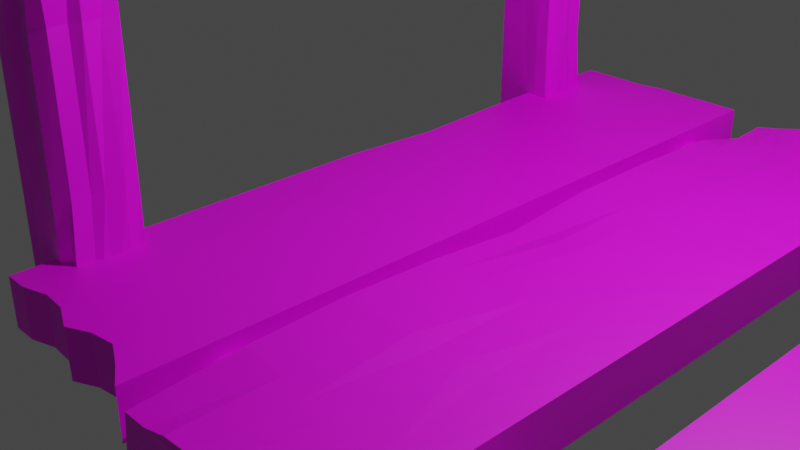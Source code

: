 # Source: bridge.blend  (saved by Blender 2.92.15; exported with 4.5.12 LTS)
import bpy
from mathutils import Matrix  # noqa: F401  (used for matrix-valued properties, if any)

bpy.ops.wm.read_factory_settings(use_empty=True)
scene = bpy.context.scene
scene.name = 'Scene'

# ---- collections
col_collection = bpy.data.collections.new('Collection'); scene.collection.children.link(col_collection)

# ---- images (referenced by path relative to the original .blend; pixels are not part of the script)
import os
ASSET_DIR = os.environ.get("B2B_ASSET_DIR", "")  # directory of the original .blend (textures are referenced by path, not embedded)
HERE = os.path.dirname(os.path.abspath(__file__))  # packed textures are extracted next to this script under _unpacked/

def load_image(name, relpath, width, height, colorspace="sRGB"):
    """Load a texture the original file referenced (path relative to the .blend, or extracted next to this script)."""
    p = next((c for c in (os.path.join(HERE, relpath), os.path.join(ASSET_DIR, relpath)) if relpath and os.path.exists(c)), "")
    if p:
        img = bpy.data.images.load(p, check_existing=True)
        img.name = name
    else:  # same state as the original file: an image datablock whose file is absent (Cycles renders it pink)
        img = bpy.data.images.new(name, width, height)
        img.source = "FILE"
        img.filepath = "//" + (relpath or name)
    img.colorspace_settings.name = colorspace
    return img
img_badwood_jpg = load_image('badwood.jpg', 'badwood.jpg', 1024, 1024, 'sRGB')
img_download__7__jpg = load_image('download-_7_.jpg', 'download-_7_.jpg', 1024, 1024, 'sRGB')

# ---- materials (node trees are filled in below, after node groups)
mat_material_001 = bpy.data.materials.new('Material.001')
mat_material_001.use_transparent_shadow = False
mat_material_002 = bpy.data.materials.new('Material.002')
mat_material_002.use_transparent_shadow = False

# ---- material node trees
mat_material_001.use_nodes = True; mat_material_001.node_tree.nodes.clear()
_N = mat_material_001.node_tree.nodes; _L = mat_material_001.node_tree.links
n0 = _N.new('ShaderNodeBsdfPrincipled'); n0.name = 'Principled BSDF'; n0.location = (10, 300)
n0.distribution = 'GGX'
n0.subsurface_method = 'BURLEY'
n0.inputs[3].default_value = 1.45
n0.inputs[27].default_value = (0.0, 0.0, 0.0, 1.0)
n0.inputs[28].default_value = 1.0
n1 = _N.new('ShaderNodeOutputMaterial'); n1.name = 'Material Output'; n1.location = (300, 300)
n2 = _N.new('ShaderNodeTexImage'); n2.name = 'Image Texture'; n2.location = (-312, 210)
n2.image = img_badwood_jpg
_L.new(n0.outputs[0], n1.inputs[0])
_L.new(n2.outputs[0], n0.inputs[0])
n1.is_active_output = True
mat_material_002.use_nodes = True; mat_material_002.node_tree.nodes.clear()
_N = mat_material_002.node_tree.nodes; _L = mat_material_002.node_tree.links
n0 = _N.new('ShaderNodeBsdfPrincipled'); n0.name = 'Principled BSDF'; n0.location = (10, 300)
n0.distribution = 'GGX'
n0.subsurface_method = 'BURLEY'
n0.inputs[3].default_value = 1.45
n0.inputs[27].default_value = (0.0, 0.0, 0.0, 1.0)
n0.inputs[28].default_value = 1.0
n1 = _N.new('ShaderNodeOutputMaterial'); n1.name = 'Material Output'; n1.location = (300, 300)
n2 = _N.new('ShaderNodeTexImage'); n2.name = 'Image Texture'; n2.location = (-329, 222)
n2.image = img_download__7__jpg
_L.new(n0.outputs[0], n1.inputs[0])
_L.new(n2.outputs[0], n0.inputs[0])
n1.is_active_output = True

# ---- world
world_world = bpy.data.worlds.new('World'); scene.world = world_world
world_world.use_nodes = True; world_world.node_tree.nodes.clear()
_N = world_world.node_tree.nodes; _L = world_world.node_tree.links
n0 = _N.new('ShaderNodeOutputWorld'); n0.name = 'World Output'; n0.location = (300, 300)
n1 = _N.new('ShaderNodeBackground'); n1.name = 'Background'; n1.location = (10, 300)
n1.inputs[0].default_value = (0.05088, 0.05088, 0.05088, 1.0)
_L.new(n1.outputs[0], n0.inputs[0])
n0.is_active_output = True
world_world.color = (0.05088, 0.05088, 0.05088)
world_world.use_sun_shadow = False
world_world.sun_shadow_jitter_overblur = 0.0

# ---- cameras
cam_camera = bpy.data.cameras.new('Camera')
cam_camera.clip_end = 100.0
cam_camera.ortho_scale = 7.314

# ---- lights
light_light = bpy.data.lights.new('Light', 'POINT')
light_light.transmission_factor = 0.0
light_light.energy = 1000.0
light_light.shadow_soft_size = 0.1
light_light.shadow_maximum_resolution = 0.006
light_light.use_absolute_resolution = True

# ---- meshes
me_plane = bpy.data.meshes.new('Plane')
me_plane.from_pydata([(-1.0, -0.9438, 0.0), (1.0, -0.9897, 0.0), (-1.0, 0.9857, 0.0), (1.0, 1.0, 0.0), (-1.0, 0.0, 0.0), (0.03479, -0.9575, 0.0), (1.0, 0.0, 0.0), (0.0, 0.9997, 0.0), (0.0, 0.0, 0.0), (-1.0, -0.5, 0.0), (0.5054, -0.9218, 0.0), (1.0, 0.5, 0.0), (-0.5, 0.9857, 0.0), (-0.9662, 0.5, 0.0), (-0.498, -0.9238, 0.0), (1.0, -0.5, 0.0), (0.5, 1.0, 0.0), (0.0, 0.5, 0.0), (0.0, -0.5, 0.0), (-0.5, 0.0, 0.0), (0.5, 0.0, 0.0), (0.5, -0.5, 0.0), (-0.5, -0.5, 0.0), (-0.4662, 0.5, 0.0), (0.5, 0.5, 0.0), (-1.0, -0.75, 0.0), (0.75, -0.952, 0.0), (1.0, 0.75, 0.0), (-0.75, 0.9857, 0.0), (-0.9105, 0.25, 0.0), (-0.2465, -0.9275, 0.0), (1.0, -0.25, 0.0), (0.25, 0.997, 0.0), (0.0, 0.75, 0.0), (0.0, -0.25, 0.0), (-0.75, 0.0, 0.0), (0.25, 0.0, 0.0), (-1.0, -0.25, 0.0), (0.2571, -0.9307, 0.0), (1.0, 0.25, 0.0), (-0.25, 0.9857, 0.0), (-1.0, 0.75, 0.0), (-0.75, -0.9438, 0.0), (1.0, -0.75, 0.0), (0.75, 1.0, 0.0), (0.0, 0.25, 0.0), (0.0, -0.75, 0.0), (-0.25, 0.0, 0.0), (0.75, 0.0, 0.0), (0.5, -0.25, 0.0), (0.5, -0.75, 0.0), (0.25, -0.5, 0.0), (0.75, -0.5, 0.0), (-0.5, -0.25, 0.0), (-0.5, -0.75, 0.0), (-0.75, -0.5, 0.0), (-0.25, -0.5, 0.0), (-0.5, 0.75, 0.0), (-0.5, 0.25, 0.0), (-0.6605, 0.5, 0.0), (-0.25, 0.5, 0.0), (0.5, 0.75, 0.0), (0.5, 0.25, 0.0), (0.25, 0.5, 0.0), (0.75, 0.5, 0.0), (0.75, 0.25, 0.0), (0.25, 0.25, 0.0), (0.25, 0.75, 0.0), (-0.25, 0.25, 0.0), (-0.7165, 0.25, 0.0), (-0.75, 0.75, 0.0), (-0.25, -0.75, 0.0), (-0.75, -0.75, 0.0), (-0.75, -0.25, 0.0), (0.75, -0.75, 0.0), (0.25, -0.75, 0.0), (0.25, -0.25, 0.0), (0.75, -0.25, 0.0), (-0.25, -0.25, 0.0), (-0.25, 0.75, 0.0), (0.75, 0.75, 0.0), (-1.0, -0.9438, 0.4444), (1.0, -0.9897, 0.4444), (-1.0, 0.9857, 0.4444), (1.0, 1.0, 0.4444), (-1.0, 0.0, 0.4444), (0.03479, -0.9575, 0.4444), (1.0, 0.0, 0.4444), (0.0, 0.9997, 0.4444), (0.0, 0.0, 0.4444), (-1.0, -0.5, 0.4444), (0.5054, -0.9218, 0.4444), (1.0, 0.5, 0.4444), (-0.5, 0.9857, 0.4444), (-0.9662, 0.5, 0.4444), (-0.498, -0.9238, 0.4444), (1.0, -0.5, 0.4444), (0.5, 1.0, 0.4444), (0.0, 0.5, 0.4444), (0.0, -0.5, 0.4444), (-0.5, 0.0, 0.4444), (0.5, 0.0, 0.4444), (0.5, -0.5, 0.4444), (-0.5, -0.5, 0.4444), (-0.4662, 0.5, 0.4444), (0.5, 0.5, 0.4444), (-1.0, -0.75, 0.4444), (0.75, -0.952, 0.4444), (1.0, 0.75, 0.4444), (-0.75, 0.9857, 0.4444), (-0.9105, 0.25, 0.4444), (-0.2465, -0.9275, 0.4444), (1.0, -0.25, 0.4444), (0.25, 0.997, 0.4444), (0.0, 0.75, 0.4444), (0.0, -0.25, 0.4444), (-0.75, 0.0, 0.4444), (0.25, 0.0, 0.4444), (-1.0, -0.25, 0.4444), (0.2571, -0.9307, 0.4444), (1.0, 0.25, 0.4444), (-0.25, 0.9857, 0.4444), (-1.0, 0.75, 0.4444), (-0.75, -0.9438, 0.4444), (1.0, -0.75, 0.4444), (0.75, 1.0, 0.4444), (0.0, 0.25, 0.4444), (0.0, -0.75, 0.4444), (-0.25, 0.0, 0.4444), (0.75, 0.0, 0.4444), (0.5, -0.25, 0.4444), (0.5, -0.75, 0.4444), (0.25, -0.5, 0.4444), (0.75, -0.5, 0.4444), (-0.5, -0.25, 0.4444), (-0.5, -0.75, 0.4444), (-0.75, -0.5, 0.4444), (-0.25, -0.5, 0.4444), (-0.5, 0.75, 0.4444), (-0.5, 0.25, 0.4444), (-0.6605, 0.5, 0.4444), (-0.25, 0.5, 0.4444), (0.5, 0.75, 0.4444), (0.5, 0.25, 0.4444), (0.25, 0.5, 0.4444), (0.75, 0.5, 0.4444), (0.75, 0.25, 0.4444), (0.25, 0.25, 0.4444), (0.25, 0.75, 0.4444), (-0.25, 0.25, 0.4444), (-0.7165, 0.25, 0.4444), (-0.75, 0.75, 0.4444), (-0.25, -0.75, 0.4444), (-0.75, -0.75, 0.4444), (-0.75, -0.25, 0.4444), (0.75, -0.75, 0.4444), (0.25, -0.75, 0.4444), (0.25, -0.25, 0.4444), (0.75, -0.25, 0.4444), (-0.25, -0.25, 0.4444), (-0.25, 0.75, 0.4444), (0.75, 0.75, 0.4444)], [], [(80, 44, 3, 27), (79, 40, 7, 33), (78, 47, 8, 34), (77, 48, 6, 31), (76, 36, 20, 49), (75, 51, 21, 50), (74, 52, 15, 43), (73, 35, 19, 53), (72, 55, 22, 54), (71, 56, 18, 46), (70, 28, 12, 57), (69, 59, 23, 58), (68, 60, 17, 45), (67, 32, 16, 61), (66, 63, 24, 62), (65, 64, 11, 39), (62, 24, 64, 65), (20, 62, 65, 48), (48, 65, 39, 6), (45, 17, 63, 66), (8, 45, 66, 36), (36, 66, 62, 20), (33, 7, 32, 67), (17, 33, 67, 63), (63, 67, 61, 24), (58, 23, 60, 68), (19, 58, 68, 47), (47, 68, 45, 8), (29, 13, 59, 69), (4, 29, 69, 35), (35, 69, 58, 19), (41, 2, 28, 70), (13, 41, 70, 59), (59, 70, 57, 23), (54, 22, 56, 71), (14, 54, 71, 30), (30, 71, 46, 5), (25, 9, 55, 72), (0, 25, 72, 42), (42, 72, 54, 14), (37, 4, 35, 73), (9, 37, 73, 55), (55, 73, 53, 22), (50, 21, 52, 74), (10, 50, 74, 26), (26, 74, 43, 1), (46, 18, 51, 75), (5, 46, 75, 38), (38, 75, 50, 10), (34, 8, 36, 76), (18, 34, 76, 51), (51, 76, 49, 21), (49, 20, 48, 77), (21, 49, 77, 52), (52, 77, 31, 15), (53, 19, 47, 78), (22, 53, 78, 56), (56, 78, 34, 18), (57, 12, 40, 79), (23, 57, 79, 60), (60, 79, 33, 17), (61, 16, 44, 80), (24, 61, 80, 64), (64, 80, 27, 11), (161, 108, 84, 125), (160, 114, 88, 121), (159, 115, 89, 128), (158, 112, 87, 129), (157, 130, 101, 117), (156, 131, 102, 132), (155, 124, 96, 133), (154, 134, 100, 116), (153, 135, 103, 136), (152, 127, 99, 137), (151, 138, 93, 109), (150, 139, 104, 140), (149, 126, 98, 141), (148, 142, 97, 113), (147, 143, 105, 144), (146, 120, 92, 145), (143, 146, 145, 105), (101, 129, 146, 143), (129, 87, 120, 146), (126, 147, 144, 98), (89, 117, 147, 126), (117, 101, 143, 147), (114, 148, 113, 88), (98, 144, 148, 114), (144, 105, 142, 148), (139, 149, 141, 104), (100, 128, 149, 139), (128, 89, 126, 149), (110, 150, 140, 94), (85, 116, 150, 110), (116, 100, 139, 150), (122, 151, 109, 83), (94, 140, 151, 122), (140, 104, 138, 151), (135, 152, 137, 103), (95, 111, 152, 135), (111, 86, 127, 152), (106, 153, 136, 90), (81, 123, 153, 106), (123, 95, 135, 153), (118, 154, 116, 85), (90, 136, 154, 118), (136, 103, 134, 154), (131, 155, 133, 102), (91, 107, 155, 131), (107, 82, 124, 155), (127, 156, 132, 99), (86, 119, 156, 127), (119, 91, 131, 156), (115, 157, 117, 89), (99, 132, 157, 115), (132, 102, 130, 157), (130, 158, 129, 101), (102, 133, 158, 130), (133, 96, 112, 158), (134, 159, 128, 100), (103, 137, 159, 134), (137, 99, 115, 159), (138, 160, 121, 93), (104, 141, 160, 138), (141, 98, 114, 160), (142, 161, 125, 97), (105, 145, 161, 142), (145, 92, 108, 161), (41, 13, 94, 122), (12, 28, 109, 93), (28, 2, 83, 109), (0, 42, 123, 81), (42, 14, 95, 123), (13, 29, 110, 94), (29, 4, 85, 110), (1, 43, 124, 82), (43, 15, 96, 124), (14, 30, 111, 95), (30, 5, 86, 111), (3, 44, 125, 84), (44, 16, 97, 125), (15, 31, 112, 96), (31, 6, 87, 112), (16, 32, 113, 97), (32, 7, 88, 113), (4, 37, 118, 85), (37, 9, 90, 118), (5, 38, 119, 86), (38, 10, 91, 119), (9, 25, 106, 90), (25, 0, 81, 106), (6, 39, 120, 87), (39, 11, 92, 120), (10, 26, 107, 91), (26, 1, 82, 107), (7, 40, 121, 88), (40, 12, 93, 121), (11, 27, 108, 92), (27, 3, 84, 108), (2, 41, 122, 83)])
_uv = me_plane.uv_layers.new(name='UVMap')
_uv.uv.foreach_set('vector', [0.6699, 0.8607, 0.7624, 0.8607, 0.7624, 0.9841, 0.6699, 0.9841, 0.6699, 0.3668, 0.7571, 0.3668, 0.7623, 0.4903, 0.6699, 0.4903, 0.3, 0.3668, 0.3925, 0.3668, 0.3925, 0.4903, 0.3, 0.4903, 0.3, 0.8607, 0.3925, 0.8607, 0.3925, 0.9841, 0.3, 0.9841, 0.3, 0.6137, 0.3925, 0.6137, 0.3925, 0.7372, 0.3, 0.7372, 0.1151, 0.6137, 0.2076, 0.6137, 0.2076, 0.7372, 0.1151, 0.7372, 0.1151, 0.8607, 0.2076, 0.8607, 0.2076, 0.9841, 0.1151, 0.9841, 0.3, 0.1199, 0.3925, 0.1199, 0.3925, 0.2434, 0.3, 0.2434, 0.1151, 0.1199, 0.2076, 0.1199, 0.2076, 0.2434, 0.1151, 0.2434, 0.1151, 0.3668, 0.2076, 0.3668, 0.2076, 0.4903, 0.1151, 0.4903, 0.6699, 0.1199, 0.7571, 0.1199, 0.7571, 0.2434, 0.6699, 0.2434, 0.485, 0.1365, 0.5775, 0.1641, 0.5775, 0.2601, 0.485, 0.2434, 0.485, 0.3668, 0.5775, 0.3668, 0.5775, 0.4903, 0.485, 0.4903, 0.6699, 0.6137, 0.7613, 0.6137, 0.7624, 0.7372, 0.6699, 0.7372, 0.485, 0.6137, 0.5775, 0.6137, 0.5775, 0.7372, 0.485, 0.7372, 0.485, 0.8607, 0.5775, 0.8607, 0.5775, 0.9841, 0.485, 0.9841, 0.485, 0.7372, 0.5775, 0.7372, 0.5775, 0.8607, 0.485, 0.8607, 0.3925, 0.7372, 0.485, 0.7372, 0.485, 0.8607, 0.3925, 0.8607, 0.3925, 0.8607, 0.485, 0.8607, 0.485, 0.9841, 0.3925, 0.9841, 0.485, 0.4903, 0.5775, 0.4903, 0.5775, 0.6137, 0.485, 0.6137, 0.3925, 0.4903, 0.485, 0.4903, 0.485, 0.6137, 0.3925, 0.6137, 0.3925, 0.6137, 0.485, 0.6137, 0.485, 0.7372, 0.3925, 0.7372, 0.6699, 0.4903, 0.7623, 0.4903, 0.7613, 0.6137, 0.6699, 0.6137, 0.5775, 0.4903, 0.6699, 0.4903, 0.6699, 0.6137, 0.5775, 0.6137, 0.5775, 0.6137, 0.6699, 0.6137, 0.6699, 0.7372, 0.5775, 0.7372, 0.485, 0.2434, 0.5775, 0.2601, 0.5775, 0.3668, 0.485, 0.3668, 0.3925, 0.2434, 0.485, 0.2434, 0.485, 0.3668, 0.3925, 0.3668, 0.3925, 0.3668, 0.485, 0.3668, 0.485, 0.4903, 0.3925, 0.4903, 0.485, 0.04069, 0.5775, 0.01316, 0.5775, 0.1641, 0.485, 0.1365, 0.3925, -0.00352, 0.485, 0.04069, 0.485, 0.1365, 0.3925, 0.1199, 0.3925, 0.1199, 0.485, 0.1365, 0.485, 0.2434, 0.3925, 0.2434, 0.6699, -0.00352, 0.7571, -0.00352, 0.7571, 0.1199, 0.6699, 0.1199, 0.5775, 0.01316, 0.6699, -0.00352, 0.6699, 0.1199, 0.5775, 0.1641, 0.5775, 0.1641, 0.6699, 0.1199, 0.6699, 0.2434, 0.5775, 0.2601, 0.1151, 0.2434, 0.2076, 0.2434, 0.2076, 0.3668, 0.1151, 0.3668, 0.05081, 0.2444, 0.1151, 0.2434, 0.1151, 0.3668, 0.04945, 0.3686, 0.04945, 0.3686, 0.1151, 0.3668, 0.1151, 0.4903, 0.03837, 0.5075, 0.1151, -0.00352, 0.2076, -0.00352, 0.2076, 0.1199, 0.1151, 0.1199, 0.04342, -0.00352, 0.1151, -0.00352, 0.1151, 0.1199, 0.04342, 0.1199, 0.04342, 0.1199, 0.1151, 0.1199, 0.1151, 0.2434, 0.05081, 0.2444, 0.3, -0.00352, 0.3925, -0.00352, 0.3925, 0.1199, 0.3, 0.1199, 0.2076, -0.00352, 0.3, -0.00352, 0.3, 0.1199, 0.2076, 0.1199, 0.2076, 0.1199, 0.3, 0.1199, 0.3, 0.2434, 0.2076, 0.2434, 0.1151, 0.7372, 0.2076, 0.7372, 0.2076, 0.8607, 0.1151, 0.8607, 0.05157, 0.7398, 0.1151, 0.7372, 0.1151, 0.8607, 0.0404, 0.8607, 0.0404, 0.8607, 0.1151, 0.8607, 0.1151, 0.9841, 0.02645, 0.9841, 0.1151, 0.4903, 0.2076, 0.4903, 0.2076, 0.6137, 0.1151, 0.6137, 0.03837, 0.5075, 0.1151, 0.4903, 0.1151, 0.6137, 0.04826, 0.6172, 0.04826, 0.6172, 0.1151, 0.6137, 0.1151, 0.7372, 0.05157, 0.7398, 0.3, 0.4903, 0.3925, 0.4903, 0.3925, 0.6137, 0.3, 0.6137, 0.2076, 0.4903, 0.3, 0.4903, 0.3, 0.6137, 0.2076, 0.6137, 0.2076, 0.6137, 0.3, 0.6137, 0.3, 0.7372, 0.2076, 0.7372, 0.3, 0.7372, 0.3925, 0.7372, 0.3925, 0.8607, 0.3, 0.8607, 0.2076, 0.7372, 0.3, 0.7372, 0.3, 0.8607, 0.2076, 0.8607, 0.2076, 0.8607, 0.3, 0.8607, 0.3, 0.9841, 0.2076, 0.9841, 0.3, 0.2434, 0.3925, 0.2434, 0.3925, 0.3668, 0.3, 0.3668, 0.2076, 0.2434, 0.3, 0.2434, 0.3, 0.3668, 0.2076, 0.3668, 0.2076, 0.3668, 0.3, 0.3668, 0.3, 0.4903, 0.2076, 0.4903, 0.6699, 0.2434, 0.7571, 0.2434, 0.7571, 0.3668, 0.6699, 0.3668, 0.5775, 0.2601, 0.6699, 0.2434, 0.6699, 0.3668, 0.5775, 0.3668, 0.5775, 0.3668, 0.6699, 0.3668, 0.6699, 0.4903, 0.5775, 0.4903, 0.6699, 0.7372, 0.7624, 0.7372, 0.7624, 0.8607, 0.6699, 0.8607, 0.5775, 0.7372, 0.6699, 0.7372, 0.6699, 0.8607, 0.5775, 0.8607, 0.5775, 0.8607, 0.6699, 0.8607, 0.6699, 0.9841, 0.5775, 0.9841, 0.6379, 0.1375, 0.6379, 0.01562, 0.7292, 0.01562, 0.7292, 0.1375, 0.6379, 0.6252, 0.6379, 0.5033, 0.7291, 0.5033, 0.724, 0.6252, 0.2726, 0.6252, 0.2726, 0.5033, 0.3639, 0.5033, 0.3639, 0.6252, 0.2726, 0.1375, 0.2726, 0.01562, 0.3639, 0.01562, 0.3639, 0.1375, 0.2726, 0.3814, 0.2726, 0.2595, 0.3639, 0.2595, 0.3639, 0.3814, 0.08995, 0.3814, 0.08995, 0.2595, 0.1813, 0.2595, 0.1813, 0.3814, 0.08995, 0.1375, 0.08995, 0.01562, 0.1813, 0.01562, 0.1813, 0.1375, 0.2726, 0.869, 0.2726, 0.7471, 0.3639, 0.7471, 0.3639, 0.869, 0.08995, 0.869, 0.08995, 0.7471, 0.1813, 0.7471, 0.1813, 0.869, 0.08995, 0.6252, 0.08995, 0.5033, 0.1813, 0.5033, 0.1813, 0.6252, 0.6379, 0.869, 0.6379, 0.7471, 0.724, 0.7471, 0.724, 0.869, 0.4552, 0.8527, 0.4552, 0.7471, 0.5465, 0.7306, 0.5465, 0.8254, 0.4552, 0.6252, 0.4552, 0.5033, 0.5465, 0.5033, 0.5465, 0.6252, 0.6379, 0.3814, 0.6379, 0.2595, 0.7292, 0.2595, 0.7281, 0.3814, 0.4552, 0.3814, 0.4552, 0.2595, 0.5465, 0.2595, 0.5465, 0.3814, 0.4552, 0.1375, 0.4552, 0.01562, 0.5465, 0.01562, 0.5465, 0.1375, 0.4552, 0.2595, 0.4552, 0.1375, 0.5465, 0.1375, 0.5465, 0.2595, 0.3639, 0.2595, 0.3639, 0.1375, 0.4552, 0.1375, 0.4552, 0.2595, 0.3639, 0.1375, 0.3639, 0.01562, 0.4552, 0.01562, 0.4552, 0.1375, 0.4552, 0.5033, 0.4552, 0.3814, 0.5465, 0.3814, 0.5465, 0.5033, 0.3639, 0.5033, 0.3639, 0.3814, 0.4552, 0.3814, 0.4552, 0.5033, 0.3639, 0.3814, 0.3639, 0.2595, 0.4552, 0.2595, 0.4552, 0.3814, 0.6379, 0.5033, 0.6379, 0.3814, 0.7281, 0.3814, 0.7291, 0.5033, 0.5465, 0.5033, 0.5465, 0.3814, 0.6379, 0.3814, 0.6379, 0.5033, 0.5465, 0.3814, 0.5465, 0.2595, 0.6379, 0.2595, 0.6379, 0.3814, 0.4552, 0.7471, 0.4552, 0.6252, 0.5465, 0.6252, 0.5465, 0.7306, 0.3639, 0.7471, 0.3639, 0.6252, 0.4552, 0.6252, 0.4552, 0.7471, 0.3639, 0.6252, 0.3639, 0.5033, 0.4552, 0.5033, 0.4552, 0.6252, 0.4552, 0.9473, 0.4552, 0.8527, 0.5465, 0.8254, 0.5465, 0.9745, 0.3639, 0.9909, 0.3639, 0.869, 0.4552, 0.8527, 0.4552, 0.9473, 0.3639, 0.869, 0.3639, 0.7471, 0.4552, 0.7471, 0.4552, 0.8527, 0.6379, 0.9909, 0.6379, 0.869, 0.724, 0.869, 0.724, 0.9909, 0.5465, 0.9745, 0.5465, 0.8254, 0.6379, 0.869, 0.6379, 0.9909, 0.5465, 0.8254, 0.5465, 0.7306, 0.6379, 0.7471, 0.6379, 0.869, 0.08995, 0.7471, 0.08995, 0.6252, 0.1813, 0.6252, 0.1813, 0.7471, 0.02645, 0.7461, 0.0251, 0.6235, 0.08995, 0.6252, 0.08995, 0.7471, 0.0251, 0.6235, 0.01416, 0.4863, 0.08995, 0.5033, 0.08995, 0.6252, 0.08995, 0.9909, 0.08995, 0.869, 0.1813, 0.869, 0.1813, 0.9909, 0.01916, 0.9909, 0.01916, 0.869, 0.08995, 0.869, 0.08995, 0.9909, 0.01916, 0.869, 0.02645, 0.7461, 0.08995, 0.7471, 0.08995, 0.869, 0.2726, 0.9909, 0.2726, 0.869, 0.3639, 0.869, 0.3639, 0.9909, 0.1813, 0.9909, 0.1813, 0.869, 0.2726, 0.869, 0.2726, 0.9909, 0.1813, 0.869, 0.1813, 0.7471, 0.2726, 0.7471, 0.2726, 0.869, 0.08995, 0.2595, 0.08995, 0.1375, 0.1813, 0.1375, 0.1813, 0.2595, 0.0272, 0.2568, 0.01618, 0.1375, 0.08995, 0.1375, 0.08995, 0.2595, 0.01618, 0.1375, 0.002393, 0.01562, 0.08995, 0.01562, 0.08995, 0.1375, 0.08995, 0.5033, 0.08995, 0.3814, 0.1813, 0.3814, 0.1813, 0.5033, 0.01416, 0.4863, 0.02393, 0.3779, 0.08995, 0.3814, 0.08995, 0.5033, 0.02393, 0.3779, 0.0272, 0.2568, 0.08995, 0.2595, 0.08995, 0.3814, 0.2726, 0.5033, 0.2726, 0.3814, 0.3639, 0.3814, 0.3639, 0.5033, 0.1813, 0.5033, 0.1813, 0.3814, 0.2726, 0.3814, 0.2726, 0.5033, 0.1813, 0.3814, 0.1813, 0.2595, 0.2726, 0.2595, 0.2726, 0.3814, 0.2726, 0.2595, 0.2726, 0.1375, 0.3639, 0.1375, 0.3639, 0.2595, 0.1813, 0.2595, 0.1813, 0.1375, 0.2726, 0.1375, 0.2726, 0.2595, 0.1813, 0.1375, 0.1813, 0.01562, 0.2726, 0.01562, 0.2726, 0.1375, 0.2726, 0.7471, 0.2726, 0.6252, 0.3639, 0.6252, 0.3639, 0.7471, 0.1813, 0.7471, 0.1813, 0.6252, 0.2726, 0.6252, 0.2726, 0.7471, 0.1813, 0.6252, 0.1813, 0.5033, 0.2726, 0.5033, 0.2726, 0.6252, 0.6379, 0.7471, 0.6379, 0.6252, 0.724, 0.6252, 0.724, 0.7471, 0.5465, 0.7306, 0.5465, 0.6252, 0.6379, 0.6252, 0.6379, 0.7471, 0.5465, 0.6252, 0.5465, 0.5033, 0.6379, 0.5033, 0.6379, 0.6252, 0.6379, 0.2595, 0.6379, 0.1375, 0.7292, 0.1375, 0.7292, 0.2595, 0.5465, 0.2595, 0.5465, 0.1375, 0.6379, 0.1375, 0.6379, 0.2595, 0.5465, 0.1375, 0.5465, 0.01562, 0.6379, 0.01562, 0.6379, 0.1375, 0.1257, 0.5446, 0.2965, 0.5446, 0.2965, 0.9463, 0.1257, 0.9463, 1.01, 0.6465, 1.01, 0.8439, 0.7469, 0.8439, 0.7469, 0.6465, 1.01, 0.8439, 1.01, 1.041, 0.7469, 1.041, 0.7469, 0.8439, 0.9249, -0.5329, 0.9249, -0.3374, 0.6646, -0.3374, 0.6646, -0.5329, 0.9249, -0.3374, 0.9249, -0.1398, 0.6646, -0.1398, 0.6646, -0.3374, 0.2965, 0.5446, 0.4699, 0.5446, 0.4699, 0.9463, 0.2965, 0.9463, 0.4699, 0.5446, 0.6497, 0.5446, 0.6497, 0.9463, 0.4699, 0.9463, -0.04846, 0.07779, 0.1136, 0.07779, 0.1136, 0.4789, -0.04846, 0.4789, 0.1136, 0.07779, 0.2826, 0.07779, 0.2826, 0.4789, 0.1136, 0.4789, 0.9249, -0.1398, 0.9249, 0.05688, 0.6646, 0.05688, 0.6646, -0.1398, 0.9249, 0.05688, 0.9249, 0.278, 0.6646, 0.278, 0.6646, 0.05688, 1.01, -0.5387, 1.01, -0.3412, 0.7469, -0.3412, 0.7469, -0.5387, 1.01, -0.3412, 1.01, -0.1438, 0.7469, -0.1438, 0.7469, -0.3412, 0.2826, 0.07779, 0.4517, 0.07779, 0.4517, 0.4789, 0.2826, 0.4789, 0.4517, 0.07779, 0.6207, 0.07779, 0.6207, 0.4789, 0.4517, 0.4789, 1.01, -0.1438, 1.01, 0.05372, 0.7469, 0.05372, 0.7469, -0.1438, 1.01, 0.05372, 1.01, 0.2512, 0.7469, 0.2512, 0.7469, 0.05372, 0.6497, 0.5446, 0.819, 0.5446, 0.819, 0.9463, 0.6497, 0.9463, 0.819, 0.5446, 0.9883, 0.5446, 0.9883, 0.9463, 0.819, 0.9463, 0.9249, 0.278, 0.9249, 0.4531, 0.6646, 0.4531, 0.6646, 0.278, 0.9249, 0.4531, 0.9249, 0.6473, 0.6646, 0.6473, 0.6646, 0.4531, 0.9883, 0.5446, 1.158, 0.5446, 1.158, 0.9463, 0.9883, 0.9463, 1.158, 0.5446, 1.289, 0.5446, 1.289, 0.9463, 1.158, 0.9463, 0.6207, 0.07779, 0.7897, 0.07779, 0.7897, 0.4789, 0.6207, 0.4789, 0.7897, 0.07779, 0.9588, 0.07779, 0.9588, 0.4789, 0.7897, 0.4789, 0.9249, 0.6473, 0.9249, 0.84, 0.6646, 0.84, 0.6646, 0.6473, 0.9249, 0.84, 0.9249, 1.038, 0.6646, 1.038, 0.6646, 0.84, 1.01, 0.2512, 1.01, 0.449, 0.7469, 0.449, 0.7469, 0.2512, 1.01, 0.449, 1.01, 0.6465, 0.7469, 0.6465, 0.7469, 0.449, 0.9588, 0.07779, 1.128, 0.07779, 1.128, 0.4789, 0.9588, 0.4789, 1.128, 0.07779, 1.297, 0.07779, 1.297, 0.4789, 1.128, 0.4789, -0.03393, 0.5446, 0.1257, 0.5446, 0.1257, 0.9463, -0.03393, 0.9463])
me_plane.materials.append(mat_material_001)
me_plane.use_remesh_fix_poles = True
me_plane.use_remesh_preserve_attributes = False
me_plane.use_mirror_vertex_groups = False
me_plane.update()
me_plane_001 = bpy.data.meshes.new('Plane.001')
me_plane_001.from_pydata([(-1.072, -1.0, -0.005944), (1.0, -1.0, 0.0), (-1.0, 1.0, -0.005038), (1.0, 1.0, 0.0), (-1.021, -1.0, 0.3989), (1.0, -1.0, 0.5), (-1.017, 1.0, 0.2111), (1.0, 1.0, 0.5), (-1.0, 0.0, 0.4132), (0.0, -1.026, 0.5), (1.0, 0.0, 0.5), (-0.3823, 1.0, 0.5), (0.0, 0.0, 0.5), (-1.0, -0.5, 0.5319), (0.5, -1.012, 0.5), (1.0, 0.5, 0.5), (-0.8823, 1.0, 0.3819), (-1.0, 0.5, 0.5), (-0.5049, -1.002, 0.4807), (1.0, -0.5, 0.5), (0.4695, 1.0, 0.5), (0.0, 0.5, 0.5), (0.0, -0.5, 0.5111), (-0.5, 0.0, 0.4845), (0.5, 0.0, 0.5), (0.5, -0.5, 0.5), (-0.5, -0.5, 0.5319), (-0.5, 0.5, 0.5), (0.5, 0.5, 0.5), (-1.0, -0.75, 0.5), (0.75, -1.008, 0.5), (1.0, 0.75, 0.5), (-0.9189, 1.0, 0.2111), (-1.0, 0.25, 0.5), (-0.25, -1.001, 0.491), (1.0, -0.25, 0.5), (0.1799, 1.0, 0.5), (0.0, 0.7528, 0.4913), (0.0, -0.25, 0.5), (-0.75, 0.0, 0.4132), (0.25, 0.0, 0.5), (-1.0, -0.25, 0.5), (0.25, -1.026, 0.5), (1.0, 0.25, 0.5), (-0.6323, 1.0, 0.4337), (-1.0, 0.7652, 0.4527), (-0.7685, -1.0, 0.3989), (1.0, -0.75, 0.5), (0.75, 1.0, 0.5), (0.0, 0.25, 0.5), (0.1108, -0.7508, 0.5), (-0.25, 0.0, 0.4983), (0.75, 0.0, 0.5), (0.5, -0.25, 0.5), (0.9028, -0.75, 0.5), (0.25, -0.5, 0.5079), (0.75, -0.5, 0.5), (-0.5, -0.25, 0.5), (-0.4999, -0.755, 0.5), (-0.75, -0.5, 0.5319), (-0.25, -0.5, 0.5319), (-0.5, 0.7652, 0.4527), (-0.5, 0.25, 0.5), (-0.75, 0.5, 0.5), (-0.25, 0.5, 0.5), (0.5, 0.75, 0.5), (0.5, 0.25, 0.5), (0.25, 0.5, 0.5), (0.75, 0.5, 0.5), (0.75, 0.25, 0.5), (0.25, 0.25, 0.5), (0.25, 0.7514, 0.4958), (-0.25, 0.25, 0.5), (-0.75, 0.25, 0.5), (-0.75, 0.7652, 0.4527), (-0.1627, -0.7761, 0.5), (-0.75, -0.7543, 0.5), (-0.75, -0.25, 0.5), (0.9417, -0.75, 0.5), (0.6528, -0.75, 0.5), (0.25, -0.25, 0.5), (0.75, -0.25, 0.5), (-0.25, -0.25, 0.5), (-0.25, 0.7652, 0.4527), (0.75, 0.75, 0.5)], [], [(0, 2, 3, 1), (84, 31, 7, 48), (1, 3, 7, 31, 15, 43, 10, 35, 19, 47, 5), (2, 0, 4, 29, 13, 41, 8, 33, 17, 45, 6), (3, 2, 6, 32, 16, 44, 11, 36, 20, 48, 7), (0, 1, 5, 30, 14, 42, 9, 34, 18, 46, 4), (83, 37, 11, 44), (82, 38, 12, 51), (81, 35, 10, 52), (80, 53, 24, 40), (79, 54, 25, 55), (78, 47, 19, 56), (77, 57, 23, 39), (76, 58, 26, 59), (75, 50, 22, 60), (74, 61, 16, 32), (73, 62, 27, 63), (72, 49, 21, 64), (71, 65, 20, 36), (70, 66, 28, 67), (69, 43, 15, 68), (66, 69, 68, 28), (24, 52, 69, 66), (52, 10, 43, 69), (49, 70, 67, 21), (12, 40, 70, 49), (40, 24, 66, 70), (37, 71, 36, 11), (21, 67, 71, 37), (67, 28, 65, 71), (62, 72, 64, 27), (23, 51, 72, 62), (51, 12, 49, 72), (33, 73, 63, 17), (8, 39, 73, 33), (39, 23, 62, 73), (45, 74, 32, 6), (17, 63, 74, 45), (63, 27, 61, 74), (58, 75, 60, 26), (18, 34, 75, 58), (34, 9, 50, 75), (29, 76, 59, 13), (4, 46, 76, 29), (46, 18, 58, 76), (41, 77, 39, 8), (13, 59, 77, 41), (59, 26, 57, 77), (54, 78, 56, 25), (14, 30, 78, 54), (30, 5, 47, 78), (50, 79, 55, 22), (9, 42, 79, 50), (42, 14, 54, 79), (38, 80, 40, 12), (22, 55, 80, 38), (55, 25, 53, 80), (53, 81, 52, 24), (25, 56, 81, 53), (56, 19, 35, 81), (57, 82, 51, 23), (26, 60, 82, 57), (60, 22, 38, 82), (61, 83, 44, 16), (27, 64, 83, 61), (64, 21, 37, 83), (65, 84, 48, 20), (28, 68, 84, 65), (68, 15, 31, 84)])
_uv = me_plane_001.uv_layers.new(name='UVMap')
_uv.uv.foreach_set('vector', [-0.006779, 1.003, 1.007, 1.003, 1.007, -0.002756, -0.006779, -0.002756, 0.8801, 0.1229, 0.8801, -0.002756, 1.007, -0.002756, 1.007, 0.1229, -0.006779, -0.002756, 1.007, -0.002756, 1.007, -0.002756, 0.8801, -0.002756, 0.7534, -0.002756, 0.6267, -0.002756, 0.5, -0.002756, 0.3733, -0.002756, 0.2466, -0.002756, 0.1199, -0.002756, -0.006779, -0.002756, 1.007, 1.003, -0.006779, 1.003, -0.006779, 1.003, 0.1199, 1.003, 0.2466, 1.003, 0.3733, 1.003, 0.5, 1.003, 0.6267, 1.003, 0.7534, 1.003, 0.8801, 1.003, 1.007, 1.003, 1.007, -0.002756, 1.007, 1.003, 1.007, 1.003, 1.007, 0.8771, 1.007, 0.7514, 1.007, 0.6257, 1.007, 0.5, 1.007, 0.3743, 1.007, 0.2486, 1.007, 0.1229, 1.007, -0.002756, -0.006779, 1.003, -0.006779, -0.002756, -0.006779, -0.002756, -0.006779, 0.1229, -0.006779, 0.2486, -0.006779, 0.3743, -0.006779, 0.5, -0.006779, 0.6257, -0.006779, 0.7514, -0.006779, 0.8771, -0.006779, 1.003, 0.8801, 0.6257, 0.8801, 0.5, 1.007, 0.5, 1.007, 0.6257, 0.3733, 0.6257, 0.3733, 0.5, 0.5, 0.5, 0.5, 0.6257, 0.3733, 0.1229, 0.3733, -0.002756, 0.5, -0.002756, 0.5, 0.1229, 0.3733, 0.3743, 0.3733, 0.2486, 0.5, 0.2486, 0.5, 0.3743, 0.1199, 0.3743, 0.1199, 0.2486, 0.2466, 0.2486, 0.2466, 0.3743, 0.1199, 0.1229, 0.1199, -0.002756, 0.2466, -0.002756, 0.2466, 0.1229, 0.3733, 0.8771, 0.3733, 0.7514, 0.5, 0.7514, 0.5, 0.8771, 0.1199, 0.8771, 0.1199, 0.7514, 0.2466, 0.7514, 0.2466, 0.8771, 0.1199, 0.6257, 0.1199, 0.5, 0.2466, 0.5, 0.2466, 0.6257, 0.8801, 0.8771, 0.8801, 0.7514, 1.007, 0.7514, 1.007, 0.8771, 0.6267, 0.8771, 0.6267, 0.7514, 0.7534, 0.7514, 0.7534, 0.8771, 0.6267, 0.6257, 0.6267, 0.5, 0.7534, 0.5, 0.7534, 0.6257, 0.8801, 0.3743, 0.8801, 0.2486, 1.007, 0.2486, 1.007, 0.3743, 0.6267, 0.3743, 0.6267, 0.2486, 0.7534, 0.2486, 0.7534, 0.3743, 0.6267, 0.1229, 0.6267, -0.002756, 0.7534, -0.002756, 0.7534, 0.1229, 0.6267, 0.2486, 0.6267, 0.1229, 0.7534, 0.1229, 0.7534, 0.2486, 0.5, 0.2486, 0.5, 0.1229, 0.6267, 0.1229, 0.6267, 0.2486, 0.5, 0.1229, 0.5, -0.002756, 0.6267, -0.002756, 0.6267, 0.1229, 0.6267, 0.5, 0.6267, 0.3743, 0.7534, 0.3743, 0.7534, 0.5, 0.5, 0.5, 0.5, 0.3743, 0.6267, 0.3743, 0.6267, 0.5, 0.5, 0.3743, 0.5, 0.2486, 0.6267, 0.2486, 0.6267, 0.3743, 0.8801, 0.5, 0.8801, 0.3743, 1.007, 0.3743, 1.007, 0.5, 0.7534, 0.5, 0.7534, 0.3743, 0.8801, 0.3743, 0.8801, 0.5, 0.7534, 0.3743, 0.7534, 0.2486, 0.8801, 0.2486, 0.8801, 0.3743, 0.6267, 0.7514, 0.6267, 0.6257, 0.7534, 0.6257, 0.7534, 0.7514, 0.5, 0.7514, 0.5, 0.6257, 0.6267, 0.6257, 0.6267, 0.7514, 0.5, 0.6257, 0.5, 0.5, 0.6267, 0.5, 0.6267, 0.6257, 0.6267, 1.003, 0.6267, 0.8771, 0.7534, 0.8771, 0.7534, 1.003, 0.5, 1.003, 0.5, 0.8771, 0.6267, 0.8771, 0.6267, 1.003, 0.5, 0.8771, 0.5, 0.7514, 0.6267, 0.7514, 0.6267, 0.8771, 0.8801, 1.003, 0.8801, 0.8771, 1.007, 0.8771, 1.007, 1.003, 0.7534, 1.003, 0.7534, 0.8771, 0.8801, 0.8771, 0.8801, 1.003, 0.7534, 0.8771, 0.7534, 0.7514, 0.8801, 0.7514, 0.8801, 0.8771, 0.1199, 0.7514, 0.1199, 0.6257, 0.2466, 0.6257, 0.2466, 0.7514, -0.006779, 0.7514, -0.006779, 0.6257, 0.1199, 0.6257, 0.1199, 0.7514, -0.006779, 0.6257, -0.006779, 0.5, 0.1199, 0.5, 0.1199, 0.6257, 0.1199, 1.003, 0.1199, 0.8771, 0.2466, 0.8771, 0.2466, 1.003, -0.006779, 1.003, -0.006779, 0.8771, 0.1199, 0.8771, 0.1199, 1.003, -0.006779, 0.8771, -0.006779, 0.7514, 0.1199, 0.7514, 0.1199, 0.8771, 0.3733, 1.003, 0.3733, 0.8771, 0.5, 0.8771, 0.5, 1.003, 0.2466, 1.003, 0.2466, 0.8771, 0.3733, 0.8771, 0.3733, 1.003, 0.2466, 0.8771, 0.2466, 0.7514, 0.3733, 0.7514, 0.3733, 0.8771, 0.1199, 0.2486, 0.1199, 0.1229, 0.2466, 0.1229, 0.2466, 0.2486, -0.006779, 0.2486, -0.006779, 0.1229, 0.1199, 0.1229, 0.1199, 0.2486, -0.006779, 0.1229, -0.006779, -0.002756, 0.1199, -0.002756, 0.1199, 0.1229, 0.1199, 0.5, 0.1199, 0.3743, 0.2466, 0.3743, 0.2466, 0.5, -0.006779, 0.5, -0.006779, 0.3743, 0.1199, 0.3743, 0.1199, 0.5, -0.006779, 0.3743, -0.006779, 0.2486, 0.1199, 0.2486, 0.1199, 0.3743, 0.3733, 0.5, 0.3733, 0.3743, 0.5, 0.3743, 0.5, 0.5, 0.2466, 0.5, 0.2466, 0.3743, 0.3733, 0.3743, 0.3733, 0.5, 0.2466, 0.3743, 0.2466, 0.2486, 0.3733, 0.2486, 0.3733, 0.3743, 0.3733, 0.2486, 0.3733, 0.1229, 0.5, 0.1229, 0.5, 0.2486, 0.2466, 0.2486, 0.2466, 0.1229, 0.3733, 0.1229, 0.3733, 0.2486, 0.2466, 0.1229, 0.2466, -0.002756, 0.3733, -0.002756, 0.3733, 0.1229, 0.3733, 0.7514, 0.3733, 0.6257, 0.5, 0.6257, 0.5, 0.7514, 0.2466, 0.7514, 0.2466, 0.6257, 0.3733, 0.6257, 0.3733, 0.7514, 0.2466, 0.6257, 0.2466, 0.5, 0.3733, 0.5, 0.3733, 0.6257, 0.8801, 0.7514, 0.8801, 0.6257, 1.007, 0.6257, 1.007, 0.7514, 0.7534, 0.7514, 0.7534, 0.6257, 0.8801, 0.6257, 0.8801, 0.7514, 0.7534, 0.6257, 0.7534, 0.5, 0.8801, 0.5, 0.8801, 0.6257, 0.8801, 0.2486, 0.8801, 0.1229, 1.007, 0.1229, 1.007, 0.2486, 0.7534, 0.2486, 0.7534, 0.1229, 0.8801, 0.1229, 0.8801, 0.2486, 0.7534, 0.1229, 0.7534, -0.002756, 0.8801, -0.002756, 0.8801, 0.1229])
me_plane_001.materials.append(mat_material_001)
me_plane_001.use_remesh_fix_poles = True
me_plane_001.use_remesh_preserve_attributes = False
me_plane_001.use_mirror_vertex_groups = False
me_plane_001.update()
me_cylinder = bpy.data.meshes.new('Cylinder')
me_cylinder.from_pydata([(0.0, -7.879, -1.0), (0.0, -7.879, 1.0), (0.1951, -7.899, -1.0), (0.1951, -7.899, 1.0), (0.3827, -7.955, -1.0), (0.3827, -7.955, 1.0), (0.5556, -8.048, -1.0), (0.5556, -8.048, 1.0), (0.7071, -8.172, -1.0), (0.7071, -8.172, 1.0), (0.8315, -8.324, -1.0), (0.8315, -8.324, 1.0), (0.9239, -8.497, -1.0), (0.9239, -8.497, 1.0), (0.9808, -8.684, -1.0), (0.9808, -8.684, 1.0), (1.0, -8.879, -1.0), (1.0, -8.879, 1.0), (0.9808, -9.074, -1.0), (0.9808, -9.074, 1.0), (0.9239, -9.262, -1.0), (0.9239, -9.262, 1.0), (0.8315, -9.435, -1.0), (0.8315, -9.435, 1.0), (0.7071, -9.586, -1.0), (0.7071, -9.586, 1.0), (0.5556, -9.711, -1.0), (0.5556, -9.711, 1.0), (0.3827, -9.803, -1.0), (0.3827, -9.803, 1.0), (0.1951, -9.86, -1.0), (0.1951, -9.86, 1.0), (-3.258e-07, -9.879, -1.0), (-3.258e-07, -9.879, 1.0), (-0.1951, -9.86, -1.0), (-0.1951, -9.86, 1.0), (-0.3827, -9.803, -1.0), (-0.3827, -9.803, 1.0), (-0.5556, -9.711, -1.0), (-0.5556, -9.711, 1.0), (-0.7071, -9.586, -1.0), (-0.7071, -9.586, 1.0), (-0.8315, -9.435, -1.0), (-0.8315, -9.435, 1.0), (-0.9239, -9.262, -1.0), (-0.9239, -9.262, 1.0), (-0.9808, -9.074, -1.0), (-0.9808, -9.074, 1.0), (-1.0, -8.879, -1.0), (-1.0, -8.879, 1.0), (-0.9808, -8.684, -1.0), (-0.9808, -8.684, 1.0), (-0.9239, -8.497, -1.0), (-0.9239, -8.497, 1.0), (-0.8315, -8.324, -1.0), (-0.8315, -8.324, 1.0), (-0.7071, -8.172, -1.0), (-0.7071, -8.172, 1.0), (-0.5556, -8.048, -1.0), (-0.5556, -8.048, 1.0), (-0.3827, -7.955, -1.0), (-0.3827, -7.955, 1.0), (-0.1951, -7.899, -1.0), (-0.1951, -7.899, 1.0), (0.1951, -7.899, 78.69), (5.865e-06, -7.879, 78.69), (0.3827, -7.955, 78.69), (0.5556, -8.048, 78.69), (0.7071, -8.172, 78.69), (0.8315, -8.324, 78.69), (0.9239, -8.497, 78.69), (0.9808, -8.684, 78.69), (1.0, -8.879, 78.69), (0.9808, -9.074, 78.69), (0.9239, -9.262, 78.69), (0.8315, -9.435, 78.69), (0.7071, -9.586, 78.69), (0.5556, -9.711, 78.69), (0.3827, -9.803, 78.69), (0.1951, -9.86, 78.69), (5.54e-06, -9.879, 78.69), (-0.1951, -9.86, 78.69), (-0.3827, -9.803, 78.69), (-0.5556, -9.711, 78.69), (-0.7071, -9.586, 78.69), (-0.8315, -9.435, 78.69), (-0.9239, -9.262, 78.69), (-0.9808, -9.074, 78.69), (-1.0, -8.879, 78.69), (-0.9808, -8.684, 78.69), (-0.9239, -8.497, 78.69), (-0.8315, -8.324, 78.69), (-0.7071, -8.172, 78.69), (-0.5556, -8.048, 78.69), (-0.3827, -7.955, 78.69), (-0.1951, -7.899, 78.69)], [], [(0, 1, 3, 2), (2, 3, 5, 4), (4, 5, 7, 6), (6, 7, 9, 8), (8, 9, 11, 10), (10, 11, 13, 12), (12, 13, 15, 14), (14, 15, 17, 16), (16, 17, 19, 18), (18, 19, 21, 20), (20, 21, 23, 22), (22, 23, 25, 24), (24, 25, 27, 26), (26, 27, 29, 28), (28, 29, 31, 30), (30, 31, 33, 32), (32, 33, 35, 34), (34, 35, 37, 36), (36, 37, 39, 38), (38, 39, 41, 40), (40, 41, 43, 42), (42, 43, 45, 44), (44, 45, 47, 46), (46, 47, 49, 48), (48, 49, 51, 50), (50, 51, 53, 52), (52, 53, 55, 54), (54, 55, 57, 56), (56, 57, 59, 58), (58, 59, 61, 60), (21, 19, 73, 74), (60, 61, 63, 62), (62, 63, 1, 0), (0, 2, 4, 6, 8, 10, 12, 14, 16, 18, 20, 22, 24, 26, 28, 30, 32, 34, 36, 38, 40, 42, 44, 46, 48, 50, 52, 54, 56, 58, 60, 62), (64, 65, 95, 94, 93, 92, 91, 90, 89, 88, 87, 86, 85, 84, 83, 82, 81, 80, 79, 78, 77, 76, 75, 74, 73, 72, 71, 70, 69, 68, 67, 66), (39, 37, 82, 83), (57, 55, 91, 92), (13, 11, 69, 70), (31, 29, 78, 79), (49, 47, 87, 88), (5, 3, 64, 66), (23, 21, 74, 75), (41, 39, 83, 84), (59, 57, 92, 93), (15, 13, 70, 71), (33, 31, 79, 80), (51, 49, 88, 89), (7, 5, 66, 67), (25, 23, 75, 76), (43, 41, 84, 85), (61, 59, 93, 94), (17, 15, 71, 72), (35, 33, 80, 81), (53, 51, 89, 90), (9, 7, 67, 68), (27, 25, 76, 77), (45, 43, 85, 86), (63, 61, 94, 95), (19, 17, 72, 73), (37, 35, 81, 82), (55, 53, 90, 91), (11, 9, 68, 69), (29, 27, 77, 78), (47, 45, 86, 87), (3, 1, 65, 64), (1, 63, 95, 65)])
_uv = me_cylinder.uv_layers.new(name='UVMap')
_uv.uv.foreach_set('vector', [-12.08, 34.24, -12.39, 33.64, -10.97, 31.56, -10.65, 32.16, -10.65, 32.16, -10.97, 31.56, -9.514, 29.45, -9.199, 30.05, -9.199, 30.05, -9.514, 29.45, -8.089, 27.37, -7.774, 27.97, -7.774, 27.97, -8.089, 27.37, -6.746, 25.41, -6.431, 26.01, -6.431, 26.01, -6.746, 25.41, -5.538, 23.65, -5.223, 24.25, 14.57, -46.79, 14.88, -46.19, 13.85, -44.69, 13.54, -45.29, 13.54, -45.29, 13.85, -44.69, 12.64, -42.93, 12.33, -43.53, 12.33, -43.53, 12.64, -42.93, 11.3, -40.97, 10.99, -41.57, 10.99, -41.57, 11.3, -40.97, 9.876, -38.89, 9.561, -39.49, 9.561, -39.49, 9.876, -38.89, 8.423, -36.77, 8.108, -37.37, 8.108, -37.37, 8.423, -36.77, 6.997, -34.7, 6.682, -35.3, 6.682, -35.3, 6.997, -34.7, 5.654, -32.74, 5.34, -33.34, 5.34, -33.34, 5.654, -32.74, 4.446, -30.98, 4.131, -31.58, 4.131, -31.58, 4.446, -30.98, 3.418, -29.48, 3.103, -30.08, -7.331, -14.86, -7.016, -14.26, -8.225, -12.5, -8.54, -13.1, -8.54, -13.1, -8.225, -12.5, -9.567, -10.54, -9.882, -11.14, -9.882, -11.14, -9.567, -10.54, -10.99, -8.464, -11.31, -9.064, -11.31, -9.064, -10.99, -8.464, -12.45, -6.345, -12.76, -6.945, -12.76, -6.945, -12.45, -6.345, -13.87, -4.266, -14.19, -4.866, -14.19, -4.866, -13.87, -4.266, -15.21, -2.309, -15.53, -2.908, -15.53, -2.908, -15.21, -2.309, -16.42, -0.5465, -16.74, -1.146, -16.74, -1.146, -16.42, -0.5465, -17.45, 0.952, -17.77, 0.3522, 5.212, 9.032, 4.897, 8.432, 6.105, 6.67, 6.42, 7.27, 6.42, 7.27, 6.105, 6.67, 7.448, 4.712, 7.763, 5.312, 7.763, 5.312, 7.448, 4.712, 8.874, 2.634, 9.188, 3.234, 9.188, 3.234, 8.874, 2.634, 10.33, 0.5147, 10.64, 1.114, 10.64, 1.114, 10.33, 0.5147, 11.75, -1.563, 12.07, -0.9638, 12.07, -0.9638, 11.75, -1.563, 13.1, -3.522, 13.41, -2.922, 13.41, -2.922, 13.1, -3.522, 14.3, -5.284, 14.62, -4.684, 14.62, -4.684, 14.3, -5.284, 15.33, -6.782, 15.65, -6.182, 8.423, -36.77, 9.876, -38.89, 22.1, -15.6, 20.65, -13.48, -14.63, 37.96, -14.94, 37.36, -13.74, 35.6, -13.42, 36.2, -13.42, 36.2, -13.74, 35.6, -12.39, 33.64, -12.08, 34.24, -15.41, 36.48, -15.53, 36.83, -15.81, 37.41, -16.25, 38.2, -16.83, 39.18, -17.53, 40.3, -18.31, 41.52, -19.16, 42.8, -20.03, 44.08, -20.9, 45.32, -21.72, 46.46, -22.47, 47.47, -23.13, 48.31, -23.65, 48.94, -24.03, 49.34, -24.25, 49.5, -24.31, 49.4, -24.19, 49.05, -23.9, 48.47, -23.46, 47.68, -22.88, 46.7, -22.18, 45.58, -21.4, 44.36, -20.55, 43.09, -19.68, 41.8, -18.82, 40.57, -17.99, 39.42, -17.24, 38.41, -16.59, 37.57, -16.06, 36.94, -15.68, 36.54, -15.46, 36.39, -15.12, 37.6, -14.9, 37.45, -14.85, 37.54, -14.97, 37.89, -15.26, 38.46, -15.7, 39.25, -16.29, 40.22, -16.99, 41.33, -17.78, 42.54, -18.63, 43.8, -19.51, 45.07, -20.38, 46.3, -21.21, 47.43, -21.97, 48.43, -22.63, 49.26, -23.16, 49.88, -23.54, 50.28, -23.76, 50.43, -23.81, 50.33, -23.69, 49.99, -23.4, 49.41, -22.96, 48.63, -22.38, 47.66, -21.67, 46.55, -20.88, 45.34, -20.03, 44.08, -19.15, 42.81, -18.28, 41.58, -17.45, 40.45, -16.69, 39.45, -16.04, 38.62, -15.51, 37.99, -13.87, -4.266, -12.45, -6.345, -0.2185, 16.95, -1.644, 19.03, 13.1, -3.522, 11.75, -1.563, -0.4758, -24.86, 0.8669, -26.82, 13.85, -44.69, 14.88, -46.19, 27.11, -22.9, 26.08, -21.4, -8.225, -12.5, -7.016, -14.26, 5.212, 9.032, 4.003, 10.79, 7.448, 4.712, 6.105, 6.67, -6.123, -16.62, -4.78, -18.58, -9.514, 29.45, -10.97, 31.56, -23.2, 8.27, -21.74, 6.151, 6.997, -34.7, 8.423, -36.77, 20.65, -13.48, 19.22, -11.4, -15.21, -2.309, -13.87, -4.266, -1.644, 19.03, -2.987, 20.99, 14.3, -5.284, 13.1, -3.522, 0.8669, -26.82, 2.076, -28.58, 12.64, -42.93, 13.85, -44.69, 26.08, -21.4, 24.87, -19.64, -9.567, -10.54, -8.225, -12.5, 4.003, 10.79, 2.661, 12.75, 8.874, 2.634, 7.448, 4.712, -4.78, -18.58, -3.355, -20.66, -8.089, 27.37, -9.514, 29.45, -21.74, 6.151, -20.32, 4.072, 5.654, -32.74, 6.997, -34.7, 19.22, -11.4, 17.88, -9.443, -16.42, -0.5465, -15.21, -2.309, -2.987, 20.99, -4.195, 22.75, 15.33, -6.782, 14.3, -5.284, 2.076, -28.58, 3.103, -30.08, 11.3, -40.97, 12.64, -42.93, 24.87, -19.64, 23.53, -17.68, -10.99, -8.464, -9.567, -10.54, 2.661, 12.75, 1.235, 14.83, 10.33, 0.5147, 8.874, 2.634, -3.355, -20.66, -1.901, -22.78, -6.746, 25.41, -8.089, 27.37, -20.32, 4.072, -18.97, 2.114, 4.446, -30.98, 5.654, -32.74, 17.88, -9.443, 16.67, -7.681, -17.45, 0.952, -16.42, -0.5465, -4.195, 22.75, -5.223, 24.25, -13.74, 35.6, -14.94, 37.36, -27.17, 14.07, -25.96, 12.31, 9.876, -38.89, 11.3, -40.97, 23.53, -17.68, 22.1, -15.6, -12.45, -6.345, -10.99, -8.464, 1.235, 14.83, -0.2185, 16.95, 11.75, -1.563, 10.33, 0.5147, -1.901, -22.78, -0.4758, -24.86, -5.538, 23.65, -6.746, 25.41, -18.97, 2.114, -17.77, 0.3522, 3.418, -29.48, 4.446, -30.98, 16.67, -7.681, 15.65, -6.182, 6.105, 6.67, 4.897, 8.432, -7.331, -14.86, -6.123, -16.62, -10.97, 31.56, -12.39, 33.64, -24.62, 10.35, -23.2, 8.27, -12.39, 33.64, -13.74, 35.6, -25.96, 12.31, -24.62, 10.35])
me_cylinder.materials.append(mat_material_002)
me_cylinder.use_remesh_fix_poles = True
me_cylinder.use_remesh_preserve_attributes = False
me_cylinder.use_mirror_vertex_groups = False
me_cylinder.update()
me_cube_001 = bpy.data.meshes.new('Cube.001')
me_cube_001.from_pydata([(37.93, -9.6, -1.0), (37.54, -9.706, 15.05), (37.93, -7.6, -1.0), (37.83, -7.665, 15.26), (39.93, -9.6, -1.0), (39.79, -9.622, 15.24), (39.93, -7.6, -1.0), (39.92, -7.6, 15.29), (37.93, -8.6, -1.0), (38.13, -9.252, 7.146), (37.54, -8.706, 15.05), (38.01, -7.549, 7.146), (38.93, -7.6, -1.0), (38.83, -7.613, 15.2), (39.93, -7.6, 7.146), (39.93, -8.6, -1.0), (39.84, -8.62, 15.25), (39.94, -9.592, 7.146), (38.93, -9.6, -1.0), (38.54, -9.706, 15.05), (38.88, -8.626, 15.18), (38.93, -8.6, -1.0), (39.03, -9.424, 7.146), (39.94, -8.598, 7.146), (38.94, -7.58, 7.146), (37.95, -8.502, 7.146), (37.93, -9.1, -1.0), (37.54, -9.706, 10.98), (37.54, -8.206, 15.05), (38.01, -7.541, 3.073), (38.43, -7.6, -1.0), (39.38, -7.607, 15.27), (39.93, -7.6, 3.073), (39.93, -8.1, -1.0), (39.91, -9.114, 15.2), (39.94, -9.589, 3.073), (39.43, -9.6, -1.0), (38.04, -9.706, 15.05), (37.93, -8.1, -1.0), (38.13, -9.252, 3.073), (37.54, -9.206, 15.05), (37.89, -7.662, 11.13), (39.43, -7.6, -1.0), (38.19, -7.651, 15.27), (39.92, -7.6, 11.22), (39.93, -9.1, -1.0), (39.91, -8.102, 15.28), (39.86, -9.62, 11.1), (38.43, -9.6, -1.0), (39.19, -9.636, 15.13), (38.82, -9.14, 15.22), (38.75, -8.132, 15.29), (39.3, -8.621, 15.21), (38.39, -8.637, 15.12), (38.93, -9.1, -1.0), (38.93, -8.1, -1.0), (38.43, -8.6, -1.0), (39.43, -8.6, -1.0), (38.43, -9.558, 7.146), (39.44, -9.581, 7.146), (39.01, -9.482, 3.073), (38.54, -9.706, 10.98), (39.93, -9.087, 7.146), (39.93, -8.1, 7.146), (39.94, -8.594, 3.073), (39.85, -8.616, 11.18), (39.45, -7.6, 7.146), (38.45, -7.553, 7.146), (38.95, -7.586, 3.073), (38.77, -7.612, 11.19), (38.04, -8.001, 7.146), (38.13, -8.752, 7.146), (38.01, -8.453, 3.073), (37.54, -8.706, 10.98), (37.54, -9.206, 10.98), (38.13, -8.752, 3.073), (37.94, -7.94, 3.073), (38.2, -7.628, 11.17), (38.43, -7.536, 3.073), (39.44, -7.6, 3.073), (39.88, -8.101, 11.2), (39.93, -8.1, 3.073), (39.93, -9.081, 3.073), (39.16, -9.642, 11.17), (39.46, -9.531, 3.073), (38.44, -9.586, 3.073), (39.43, -8.1, -1.0), (38.43, -8.1, -1.0), (38.43, -9.1, -1.0), (38.15, -8.169, 15.27), (39.4, -8.115, 15.23), (39.41, -9.153, 15.28), (38.2, -9.101, 15.27), (39.43, -9.1, -1.0), (38.04, -9.706, 10.98), (39.87, -9.134, 11.21), (39.38, -7.609, 11.21), (37.54, -8.206, 10.98)], [], [(97, 28, 3, 41), (96, 31, 7, 44), (95, 34, 5, 47), (94, 37, 1, 27), (93, 45, 4, 36), (92, 40, 1, 37), (91, 50, 19, 49), (90, 51, 20, 52), (89, 28, 10, 53), (88, 54, 18, 48), (87, 55, 21, 56), (86, 33, 15, 57), (85, 58, 9, 39), (84, 59, 22, 60), (83, 49, 19, 61), (82, 62, 17, 35), (81, 63, 23, 64), (80, 46, 16, 65), (79, 66, 14, 32), (78, 67, 24, 68), (77, 43, 13, 69), (76, 70, 11, 29), (75, 71, 25, 72), (74, 40, 10, 73), (71, 74, 73, 25), (9, 27, 74, 71), (27, 1, 40, 74), (26, 75, 72, 8), (0, 39, 75, 26), (39, 9, 71, 75), (38, 76, 29, 2), (8, 72, 76, 38), (72, 25, 70, 76), (67, 77, 69, 24), (11, 41, 77, 67), (41, 3, 43, 77), (30, 78, 68, 12), (2, 29, 78, 30), (29, 11, 67, 78), (42, 79, 32, 6), (12, 68, 79, 42), (68, 24, 66, 79), (63, 80, 65, 23), (14, 44, 80, 63), (44, 7, 46, 80), (33, 81, 64, 15), (6, 32, 81, 33), (32, 14, 63, 81), (45, 82, 35, 4), (15, 64, 82, 45), (64, 23, 62, 82), (59, 83, 61, 22), (17, 47, 83, 59), (47, 5, 49, 83), (36, 84, 60, 18), (4, 35, 84, 36), (35, 17, 59, 84), (48, 85, 39, 0), (18, 60, 85, 48), (60, 22, 58, 85), (55, 86, 57, 21), (12, 42, 86, 55), (42, 6, 33, 86), (38, 87, 56, 8), (2, 30, 87, 38), (30, 12, 55, 87), (26, 88, 48, 0), (8, 56, 88, 26), (56, 21, 54, 88), (51, 89, 53, 20), (13, 43, 89, 51), (43, 3, 28, 89), (46, 90, 52, 16), (7, 31, 90, 46), (31, 13, 51, 90), (34, 91, 49, 5), (16, 52, 91, 34), (52, 20, 50, 91), (50, 92, 37, 19), (20, 53, 92, 50), (53, 10, 40, 92), (54, 93, 36, 18), (21, 57, 93, 54), (57, 15, 45, 93), (58, 94, 27, 9), (22, 61, 94, 58), (61, 19, 37, 94), (62, 95, 47, 17), (23, 65, 95, 62), (65, 16, 34, 95), (66, 96, 44, 14), (24, 69, 96, 66), (69, 13, 31, 96), (70, 97, 41, 11), (25, 73, 97, 70), (73, 10, 28, 97)])
_uv = me_cube_001.uv_layers.new(name='UVMap')
_uv.uv.foreach_set('vector', [0.7599, -0.7995, 1.02, -0.7995, 1.02, -0.5396, 0.7599, -0.5396, 0.7599, 0.2401, 1.02, 0.2401, 1.02, 0.5, 0.7599, 0.5, 0.7599, 1.28, 1.02, 1.28, 1.02, 1.54, 0.7599, 1.54, 0.7599, 2.319, 1.02, 2.319, 1.02, 2.579, 0.7599, 2.579, -0.2797, 1.28, -0.01982, 1.28, -0.01982, 1.54, -0.2797, 1.54, 1.8, 1.28, 2.059, 1.28, 2.059, 1.54, 1.8, 1.54, 1.28, 1.28, 1.54, 1.28, 1.54, 1.54, 1.28, 1.54, 1.28, 0.7599, 1.54, 0.7599, 1.54, 1.02, 1.28, 1.02, 1.8, 0.7599, 2.059, 0.7599, 2.059, 1.02, 1.8, 1.02, -0.7995, 1.28, -0.5396, 1.28, -0.5396, 1.54, -0.7995, 1.54, -0.7995, 0.7599, -0.5396, 0.7599, -0.5396, 1.02, -0.7995, 1.02, -0.2797, 0.7599, -0.01982, 0.7599, -0.01982, 1.02, -0.2797, 1.02, 0.2401, 2.319, 0.5, 2.319, 0.5, 2.579, 0.2401, 2.579, 0.2401, 1.8, 0.5, 1.8, 0.5, 2.059, 0.2401, 2.059, 0.7599, 1.8, 1.02, 1.8, 1.02, 2.059, 0.7599, 2.059, 0.2401, 1.28, 0.5, 1.28, 0.5, 1.54, 0.2401, 1.54, 0.2401, 0.7599, 0.5, 0.7599, 0.5, 1.02, 0.2401, 1.02, 0.7599, 0.7599, 1.02, 0.7599, 1.02, 1.02, 0.7599, 1.02, 0.2401, 0.2401, 0.5, 0.2401, 0.5, 0.5, 0.2401, 0.5, 0.2401, -0.2797, 0.5, -0.2797, 0.5, -0.01982, 0.2401, -0.01982, 0.7599, -0.2797, 1.02, -0.2797, 1.02, -0.01982, 0.7599, -0.01982, 0.2401, -0.7995, 0.5, -0.7995, 0.5, -0.5396, 0.2401, -0.5396, 0.2401, -1.319, 0.5, -1.319, 0.5, -1.059, 0.2401, -1.059, 0.7599, -1.319, 1.02, -1.319, 1.02, -1.059, 0.7599, -1.059, 0.5, -1.319, 0.7599, -1.319, 0.7599, -1.059, 0.5, -1.059, 0.5, -1.579, 0.7599, -1.579, 0.7599, -1.319, 0.5, -1.319, 0.7599, -1.579, 1.02, -1.579, 1.02, -1.319, 0.7599, -1.319, -0.01982, -1.319, 0.2401, -1.319, 0.2401, -1.059, -0.01982, -1.059, -0.01982, -1.579, 0.2401, -1.579, 0.2401, -1.319, -0.01982, -1.319, 0.2401, -1.579, 0.5, -1.579, 0.5, -1.319, 0.2401, -1.319, -0.01982, -0.7995, 0.2401, -0.7995, 0.2401, -0.5396, -0.01982, -0.5396, -0.01982, -1.059, 0.2401, -1.059, 0.2401, -0.7995, -0.01982, -0.7995, 0.2401, -1.059, 0.5, -1.059, 0.5, -0.7995, 0.2401, -0.7995, 0.5, -0.2797, 0.7599, -0.2797, 0.7599, -0.01982, 0.5, -0.01982, 0.5, -0.5396, 0.7599, -0.5396, 0.7599, -0.2797, 0.5, -0.2797, 0.7599, -0.5396, 1.02, -0.5396, 1.02, -0.2797, 0.7599, -0.2797, -0.01982, -0.2797, 0.2401, -0.2797, 0.2401, -0.01982, -0.01982, -0.01982, -0.01982, -0.5396, 0.2401, -0.5396, 0.2401, -0.2797, -0.01982, -0.2797, 0.2401, -0.5396, 0.5, -0.5396, 0.5, -0.2797, 0.2401, -0.2797, -0.01982, 0.2401, 0.2401, 0.2401, 0.2401, 0.5, -0.01982, 0.5, -0.01982, -0.01982, 0.2401, -0.01982, 0.2401, 0.2401, -0.01982, 0.2401, 0.2401, -0.01982, 0.5, -0.01982, 0.5, 0.2401, 0.2401, 0.2401, 0.5, 0.7599, 0.7599, 0.7599, 0.7599, 1.02, 0.5, 1.02, 0.5, 0.5, 0.7599, 0.5, 0.7599, 0.7599, 0.5, 0.7599, 0.7599, 0.5, 1.02, 0.5, 1.02, 0.7599, 0.7599, 0.7599, -0.01982, 0.7599, 0.2401, 0.7599, 0.2401, 1.02, -0.01982, 1.02, -0.01982, 0.5, 0.2401, 0.5, 0.2401, 0.7599, -0.01982, 0.7599, 0.2401, 0.5, 0.5, 0.5, 0.5, 0.7599, 0.2401, 0.7599, -0.01982, 1.28, 0.2401, 1.28, 0.2401, 1.54, -0.01982, 1.54, -0.01982, 1.02, 0.2401, 1.02, 0.2401, 1.28, -0.01982, 1.28, 0.2401, 1.02, 0.5, 1.02, 0.5, 1.28, 0.2401, 1.28, 0.5, 1.8, 0.7599, 1.8, 0.7599, 2.059, 0.5, 2.059, 0.5, 1.54, 0.7599, 1.54, 0.7599, 1.8, 0.5, 1.8, 0.7599, 1.54, 1.02, 1.54, 1.02, 1.8, 0.7599, 1.8, -0.01982, 1.8, 0.2401, 1.8, 0.2401, 2.059, -0.01982, 2.059, -0.01982, 1.54, 0.2401, 1.54, 0.2401, 1.8, -0.01982, 1.8, 0.2401, 1.54, 0.5, 1.54, 0.5, 1.8, 0.2401, 1.8, -0.01982, 2.319, 0.2401, 2.319, 0.2401, 2.579, -0.01982, 2.579, -0.01982, 2.059, 0.2401, 2.059, 0.2401, 2.319, -0.01982, 2.319, 0.2401, 2.059, 0.5, 2.059, 0.5, 2.319, 0.2401, 2.319, -0.5396, 0.7599, -0.2797, 0.7599, -0.2797, 1.02, -0.5396, 1.02, -0.5396, 0.5, -0.2797, 0.5, -0.2797, 0.7599, -0.5396, 0.7599, -0.2797, 0.5, -0.01982, 0.5, -0.01982, 0.7599, -0.2797, 0.7599, -1.059, 0.7599, -0.7995, 0.7599, -0.7995, 1.02, -1.059, 1.02, -1.059, 0.5, -0.7995, 0.5, -0.7995, 0.7599, -1.059, 0.7599, -0.7995, 0.5, -0.5396, 0.5, -0.5396, 0.7599, -0.7995, 0.7599, -1.059, 1.28, -0.7995, 1.28, -0.7995, 1.54, -1.059, 1.54, -1.059, 1.02, -0.7995, 1.02, -0.7995, 1.28, -1.059, 1.28, -0.7995, 1.02, -0.5396, 1.02, -0.5396, 1.28, -0.7995, 1.28, 1.54, 0.7599, 1.8, 0.7599, 1.8, 1.02, 1.54, 1.02, 1.54, 0.5, 1.8, 0.5, 1.8, 0.7599, 1.54, 0.7599, 1.8, 0.5, 2.059, 0.5, 2.059, 0.7599, 1.8, 0.7599, 1.02, 0.7599, 1.28, 0.7599, 1.28, 1.02, 1.02, 1.02, 1.02, 0.5, 1.28, 0.5, 1.28, 0.7599, 1.02, 0.7599, 1.28, 0.5, 1.54, 0.5, 1.54, 0.7599, 1.28, 0.7599, 1.02, 1.28, 1.28, 1.28, 1.28, 1.54, 1.02, 1.54, 1.02, 1.02, 1.28, 1.02, 1.28, 1.28, 1.02, 1.28, 1.28, 1.02, 1.54, 1.02, 1.54, 1.28, 1.28, 1.28, 1.54, 1.28, 1.8, 1.28, 1.8, 1.54, 1.54, 1.54, 1.54, 1.02, 1.8, 1.02, 1.8, 1.28, 1.54, 1.28, 1.8, 1.02, 2.059, 1.02, 2.059, 1.28, 1.8, 1.28, -0.5396, 1.28, -0.2797, 1.28, -0.2797, 1.54, -0.5396, 1.54, -0.5396, 1.02, -0.2797, 1.02, -0.2797, 1.28, -0.5396, 1.28, -0.2797, 1.02, -0.01982, 1.02, -0.01982, 1.28, -0.2797, 1.28, 0.5, 2.319, 0.7599, 2.319, 0.7599, 2.579, 0.5, 2.579, 0.5, 2.059, 0.7599, 2.059, 0.7599, 2.319, 0.5, 2.319, 0.7599, 2.059, 1.02, 2.059, 1.02, 2.319, 0.7599, 2.319, 0.5, 1.28, 0.7599, 1.28, 0.7599, 1.54, 0.5, 1.54, 0.5, 1.02, 0.7599, 1.02, 0.7599, 1.28, 0.5, 1.28, 0.7599, 1.02, 1.02, 1.02, 1.02, 1.28, 0.7599, 1.28, 0.5, 0.2401, 0.7599, 0.2401, 0.7599, 0.5, 0.5, 0.5, 0.5, -0.01982, 0.7599, -0.01982, 0.7599, 0.2401, 0.5, 0.2401, 0.7599, -0.01982, 1.02, -0.01982, 1.02, 0.2401, 0.7599, 0.2401, 0.5, -0.7995, 0.7599, -0.7995, 0.7599, -0.5396, 0.5, -0.5396, 0.5, -1.059, 0.7599, -1.059, 0.7599, -0.7995, 0.5, -0.7995, 0.7599, -1.059, 1.02, -1.059, 1.02, -0.7995, 0.7599, -0.7995])
me_cube_001.materials.append(mat_material_001)
me_cube_001.use_remesh_fix_poles = True
me_cube_001.use_remesh_preserve_attributes = False
me_cube_001.use_mirror_vertex_groups = False
me_cube_001.update()
me_cylinder_001 = bpy.data.meshes.new('Cylinder.001')
me_cylinder_001.from_pydata([(0.4684, -8.445, -1.0), (0.4684, -8.445, 1.0), (0.5532, -8.453, -1.0), (0.5532, -8.453, 1.0), (0.6347, -8.478, -1.0), (0.6347, -8.478, 1.0), (0.7098, -8.518, -1.0), (0.7098, -8.518, 1.0), (0.7756, -8.572, -1.0), (0.7756, -8.572, 1.0), (0.8297, -8.638, -1.0), (0.8297, -8.638, 1.0), (0.8698, -8.713, -1.0), (0.8698, -8.713, 1.0), (0.8946, -8.795, -1.0), (0.8946, -8.795, 1.0), (0.9029, -8.879, -1.0), (0.9029, -8.879, 1.0), (0.8946, -8.964, -1.0), (0.8946, -8.964, 1.0), (0.8698, -9.046, -1.0), (0.8698, -9.046, 1.0), (0.8297, -9.121, -1.0), (0.8297, -9.121, 1.0), (0.7756, -9.187, -1.0), (0.7756, -9.187, 1.0), (0.7098, -9.241, -1.0), (0.7098, -9.241, 1.0), (0.6347, -9.281, -1.0), (0.6347, -9.281, 1.0), (0.5532, -9.305, -1.0), (0.5532, -9.305, 1.0), (0.4684, -9.314, -1.0), (0.4684, -9.314, 1.0), (0.3836, -9.305, -1.0), (0.3836, -9.305, 1.0), (0.3021, -9.281, -1.0), (0.3021, -9.281, 1.0), (0.227, -9.241, -1.0), (0.227, -9.241, 1.0), (0.1612, -9.187, -1.0), (0.1612, -9.187, 1.0), (0.1071, -9.121, -1.0), (0.1071, -9.121, 1.0), (0.06698, -9.046, -1.0), (0.06698, -9.046, 1.0), (0.04226, -8.964, -1.0), (0.04226, -8.964, 1.0), (0.03391, -8.879, -1.0), (0.03391, -8.879, 1.0), (0.04226, -8.795, -1.0), (0.04226, -8.795, 1.0), (0.06698, -8.713, -1.0), (0.06698, -8.713, 1.0), (0.1071, -8.638, -1.0), (0.1071, -8.638, 1.0), (0.1612, -8.572, -1.0), (0.1612, -8.572, 1.0), (0.227, -8.518, -1.0), (0.227, -8.518, 1.0), (0.3021, -8.478, -1.0), (0.3021, -8.478, 1.0), (0.3836, -8.453, -1.0), (0.3836, -8.453, 1.0), (-0.03458, -8.453, 78.69), (-0.1193, -8.445, 78.69), (0.04693, -8.478, 78.69), (0.122, -8.518, 78.69), (0.1879, -8.572, 78.69), (0.2419, -8.638, 78.69), (0.2821, -8.713, 78.69), (0.3068, -8.795, 78.69), (0.3151, -8.879, 78.69), (0.3068, -8.964, 78.69), (0.2821, -9.046, 78.69), (0.2419, -9.121, 78.69), (0.1879, -9.187, 78.69), (0.122, -9.241, 78.69), (0.04693, -9.281, 78.69), (-0.03458, -9.305, 78.69), (-0.1193, -9.314, 78.69), (-0.2041, -9.305, 78.69), (-0.2856, -9.281, 78.69), (-0.3607, -9.241, 78.69), (-0.4266, -9.187, 78.69), (-0.4806, -9.121, 78.69), (-0.5208, -9.046, 78.69), (-0.5455, -8.964, 78.69), (-0.5538, -8.879, 78.69), (-0.5455, -8.795, 78.69), (-0.5208, -8.713, 78.69), (-0.4806, -8.638, 78.69), (-0.4266, -8.572, 78.69), (-0.3607, -8.518, 78.69), (-0.2856, -8.478, 78.69), (-0.2041, -8.453, 78.69), (1.29, -8.964, 8.063), (1.902, -8.964, 15.13), (2.082, -8.964, 22.19), (1.47, -8.964, 29.25), (1.516, -8.964, 36.31), (1.516, -8.964, 43.38), (1.29, -8.964, 50.44), (1.653, -8.964, 57.5), (2.12, -8.964, 64.56), (1.169, -8.964, 71.63), (1.145, -9.046, 71.63), (2.095, -9.046, 64.56), (1.628, -9.046, 57.5), (1.265, -9.046, 50.44), (1.492, -9.046, 43.38), (1.492, -9.046, 36.31), (1.445, -9.046, 29.25), (2.058, -9.046, 22.19), (1.877, -9.046, 15.13), (1.265, -9.046, 8.063), (0.6974, -9.281, 8.063), (1.31, -9.281, 15.13), (1.49, -9.281, 22.19), (0.8776, -9.281, 29.25), (0.9241, -9.281, 36.31), (0.9241, -9.281, 43.38), (0.6974, -9.281, 50.44), (1.06, -9.281, 57.5), (1.528, -9.281, 64.56), (0.577, -9.281, 71.63), (0.5019, -9.241, 71.63), (1.453, -9.241, 64.56), (0.9852, -9.241, 57.5), (0.6223, -9.241, 50.44), (0.8489, -9.241, 43.38), (0.8489, -9.241, 36.31), (0.8024, -9.241, 29.25), (1.415, -9.241, 22.19), (1.235, -9.241, 15.13), (0.6223, -9.241, 8.063), (0.5024, -8.638, 8.063), (1.115, -8.638, 15.13), (1.295, -8.638, 22.19), (0.6826, -8.638, 29.25), (0.7291, -8.638, 36.31), (0.7291, -8.638, 43.38), (0.5024, -8.638, 50.44), (0.8653, -8.638, 57.5), (1.333, -8.638, 64.56), (0.382, -8.638, 71.63), (0.436, -8.572, 71.63), (1.387, -8.572, 64.56), (0.9194, -8.572, 57.5), (0.5565, -8.572, 50.44), (0.7831, -8.572, 43.38), (0.7831, -8.572, 36.31), (0.7366, -8.572, 29.25), (1.349, -8.572, 22.19), (1.169, -8.572, 15.13), (0.5565, -8.572, 8.063), (1.225, -8.638, 8.063), (1.837, -8.638, 15.13), (2.017, -8.638, 22.19), (1.405, -8.638, 29.25), (1.452, -8.638, 36.31), (1.452, -8.638, 43.38), (1.225, -8.638, 50.44), (1.588, -8.638, 57.5), (2.055, -8.638, 64.56), (1.105, -8.638, 71.63), (1.145, -8.713, 71.63), (2.095, -8.713, 64.56), (1.628, -8.713, 57.5), (1.265, -8.713, 50.44), (1.492, -8.713, 43.38), (1.492, -8.713, 36.31), (1.445, -8.713, 29.25), (2.058, -8.713, 22.19), (1.877, -8.713, 15.13), (1.265, -8.713, 8.063), (1.03, -9.281, 8.063), (1.642, -9.281, 15.13), (1.822, -9.281, 22.19), (1.21, -9.281, 29.25), (1.257, -9.281, 36.31), (1.257, -9.281, 43.38), (1.03, -9.281, 50.44), (1.393, -9.281, 57.5), (1.86, -9.281, 64.56), (0.9096, -9.281, 71.63), (0.828, -9.305, 71.63), (1.779, -9.305, 64.56), (1.311, -9.305, 57.5), (0.9485, -9.305, 50.44), (1.175, -9.305, 43.38), (1.175, -9.305, 36.31), (1.129, -9.305, 29.25), (1.741, -9.305, 22.19), (1.561, -9.305, 15.13), (0.9485, -9.305, 8.063), (0.4375, -8.964, 8.063), (1.05, -8.964, 15.13), (1.23, -8.964, 22.19), (0.6177, -8.964, 29.25), (0.6642, -8.964, 36.31), (0.6642, -8.964, 43.38), (0.4375, -8.964, 50.44), (0.8004, -8.964, 57.5), (1.268, -8.964, 64.56), (0.3171, -8.964, 71.63), (0.3088, -8.879, 71.63), (1.259, -8.879, 64.56), (0.7921, -8.879, 57.5), (0.4292, -8.879, 50.44), (0.6558, -8.879, 43.38), (0.6558, -8.879, 36.31), (0.6093, -8.879, 29.25), (1.222, -8.879, 22.19), (1.042, -8.879, 15.13), (0.4292, -8.879, 8.063), (0.9485, -8.453, 8.063), (1.561, -8.453, 15.13), (1.741, -8.453, 22.19), (1.129, -8.453, 29.25), (1.175, -8.453, 36.31), (1.175, -8.453, 43.38), (0.9485, -8.453, 50.44), (1.311, -8.453, 57.5), (1.779, -8.453, 64.56), (0.828, -8.453, 71.63), (0.9096, -8.478, 71.63), (1.86, -8.478, 64.56), (1.393, -8.478, 57.5), (1.03, -8.478, 50.44), (1.257, -8.478, 43.38), (1.257, -8.478, 36.31), (1.21, -8.478, 29.25), (1.822, -8.478, 22.19), (1.642, -8.478, 15.13), (1.03, -8.478, 8.063), (1.105, -9.121, 71.63), (2.055, -9.121, 64.56), (1.588, -9.121, 57.5), (1.225, -9.121, 50.44), (1.452, -9.121, 43.38), (1.452, -9.121, 36.31), (1.405, -9.121, 29.25), (2.017, -9.121, 22.19), (1.837, -9.121, 15.13), (1.225, -9.121, 8.063), (0.436, -9.187, 71.63), (1.387, -9.187, 64.56), (0.9194, -9.187, 57.5), (0.5565, -9.187, 50.44), (0.7831, -9.187, 43.38), (0.7831, -9.187, 36.31), (0.7366, -9.187, 29.25), (1.349, -9.187, 22.19), (1.169, -9.187, 15.13), (0.5565, -9.187, 8.063), (0.5019, -8.518, 71.63), (1.453, -8.518, 64.56), (0.9852, -8.518, 57.5), (0.6223, -8.518, 50.44), (0.8489, -8.518, 43.38), (0.8489, -8.518, 36.31), (0.8024, -8.518, 29.25), (1.415, -8.518, 22.19), (1.235, -8.518, 15.13), (0.6223, -8.518, 8.063), (1.169, -8.795, 71.63), (2.12, -8.795, 64.56), (1.653, -8.795, 57.5), (1.29, -8.795, 50.44), (1.516, -8.795, 43.38), (1.516, -8.795, 36.31), (1.47, -8.795, 29.25), (2.082, -8.795, 22.19), (1.902, -8.795, 15.13), (1.29, -8.795, 8.063), (0.7433, -9.314, 71.63), (1.694, -9.314, 64.56), (1.227, -9.314, 57.5), (0.8637, -9.314, 50.44), (1.09, -9.314, 43.38), (1.09, -9.314, 36.31), (1.044, -9.314, 29.25), (1.656, -9.314, 22.19), (1.476, -9.314, 15.13), (0.8637, -9.314, 8.063), (0.3171, -8.795, 71.63), (1.268, -8.795, 64.56), (0.8004, -8.795, 57.5), (0.4375, -8.795, 50.44), (0.6642, -8.795, 43.38), (0.6642, -8.795, 36.31), (0.6177, -8.795, 29.25), (1.23, -8.795, 22.19), (1.05, -8.795, 15.13), (0.4375, -8.795, 8.063), (0.9847, -8.518, 71.63), (1.935, -8.518, 64.56), (1.468, -8.518, 57.5), (1.105, -8.518, 50.44), (1.332, -8.518, 43.38), (1.332, -8.518, 36.31), (1.285, -8.518, 29.25), (1.898, -8.518, 22.19), (1.717, -8.518, 15.13), (1.105, -8.518, 8.063), (1.051, -9.187, 71.63), (2.001, -9.187, 64.56), (1.534, -9.187, 57.5), (1.171, -9.187, 50.44), (1.398, -9.187, 43.38), (1.398, -9.187, 36.31), (1.351, -9.187, 29.25), (1.963, -9.187, 22.19), (1.783, -9.187, 15.13), (1.171, -9.187, 8.063), (0.382, -9.121, 71.63), (1.333, -9.121, 64.56), (0.8653, -9.121, 57.5), (0.5024, -9.121, 50.44), (0.7291, -9.121, 43.38), (0.7291, -9.121, 36.31), (0.6826, -9.121, 29.25), (1.295, -9.121, 22.19), (1.115, -9.121, 15.13), (0.5024, -9.121, 8.063), (0.577, -8.478, 71.63), (1.528, -8.478, 64.56), (1.06, -8.478, 57.5), (0.6974, -8.478, 50.44), (0.9241, -8.478, 43.38), (0.9241, -8.478, 36.31), (0.8776, -8.478, 29.25), (1.49, -8.478, 22.19), (1.31, -8.478, 15.13), (0.6974, -8.478, 8.063), (1.178, -8.879, 71.63), (2.128, -8.879, 64.56), (1.661, -8.879, 57.5), (1.298, -8.879, 50.44), (1.525, -8.879, 43.38), (1.525, -8.879, 36.31), (1.478, -8.879, 29.25), (2.091, -8.879, 22.19), (1.911, -8.879, 15.13), (1.298, -8.879, 8.063), (0.6585, -9.305, 71.63), (1.609, -9.305, 64.56), (1.142, -9.305, 57.5), (0.7789, -9.305, 50.44), (1.006, -9.305, 43.38), (1.006, -9.305, 36.31), (0.9591, -9.305, 29.25), (1.571, -9.305, 22.19), (1.391, -9.305, 15.13), (0.7789, -9.305, 8.063), (0.3419, -8.713, 71.63), (1.293, -8.713, 64.56), (0.8252, -8.713, 57.5), (0.4623, -8.713, 50.44), (0.6889, -8.713, 43.38), (0.6889, -8.713, 36.31), (0.6424, -8.713, 29.25), (1.255, -8.713, 22.19), (1.075, -8.713, 15.13), (0.4623, -8.713, 8.063), (1.051, -8.572, 71.63), (2.001, -8.572, 64.56), (1.534, -8.572, 57.5), (1.171, -8.572, 50.44), (1.398, -8.572, 43.38), (1.398, -8.572, 36.31), (1.351, -8.572, 29.25), (1.963, -8.572, 22.19), (1.783, -8.572, 15.13), (1.171, -8.572, 8.063), (0.9847, -9.241, 71.63), (1.935, -9.241, 64.56), (1.468, -9.241, 57.5), (1.105, -9.241, 50.44), (1.332, -9.241, 43.38), (1.332, -9.241, 36.31), (1.285, -9.241, 29.25), (1.898, -9.241, 22.19), (1.717, -9.241, 15.13), (1.105, -9.241, 8.063), (0.3419, -9.046, 71.63), (1.293, -9.046, 64.56), (0.8252, -9.046, 57.5), (0.4623, -9.046, 50.44), (0.6889, -9.046, 43.38), (0.6889, -9.046, 36.31), (0.6424, -9.046, 29.25), (1.255, -9.046, 22.19), (1.075, -9.046, 15.13), (0.4623, -9.046, 8.063), (0.6585, -8.453, 71.63), (1.609, -8.453, 64.56), (1.142, -8.453, 57.5), (0.7789, -8.453, 50.44), (1.006, -8.453, 43.38), (1.006, -8.453, 36.31), (0.9591, -8.453, 29.25), (1.571, -8.453, 22.19), (1.391, -8.453, 15.13), (0.7789, -8.453, 8.063), (0.8637, -8.445, 8.063), (1.476, -8.445, 15.13), (1.656, -8.445, 22.19), (1.044, -8.445, 29.25), (1.09, -8.445, 36.31), (1.09, -8.445, 43.38), (0.8637, -8.445, 50.44), (1.227, -8.445, 57.5), (1.694, -8.445, 64.56), (0.7433, -8.445, 71.63)], [], [(0, 1, 3, 2), (2, 3, 5, 4), (4, 5, 7, 6), (6, 7, 9, 8), (8, 9, 11, 10), (10, 11, 13, 12), (12, 13, 15, 14), (14, 15, 17, 16), (16, 17, 19, 18), (18, 19, 21, 20), (20, 21, 23, 22), (22, 23, 25, 24), (24, 25, 27, 26), (26, 27, 29, 28), (28, 29, 31, 30), (30, 31, 33, 32), (32, 33, 35, 34), (34, 35, 37, 36), (36, 37, 39, 38), (38, 39, 41, 40), (40, 41, 43, 42), (42, 43, 45, 44), (44, 45, 47, 46), (46, 47, 49, 48), (48, 49, 51, 50), (50, 51, 53, 52), (52, 53, 55, 54), (54, 55, 57, 56), (56, 57, 59, 58), (58, 59, 61, 60), (106, 105, 73, 74), (60, 61, 63, 62), (62, 63, 1, 0), (0, 2, 4, 6, 8, 10, 12, 14, 16, 18, 20, 22, 24, 26, 28, 30, 32, 34, 36, 38, 40, 42, 44, 46, 48, 50, 52, 54, 56, 58, 60, 62), (64, 65, 95, 94, 93, 92, 91, 90, 89, 88, 87, 86, 85, 84, 83, 82, 81, 80, 79, 78, 77, 76, 75, 74, 73, 72, 71, 70, 69, 68, 67, 66), (126, 125, 82, 83), (146, 145, 91, 92), (166, 165, 69, 70), (186, 185, 78, 79), (206, 205, 87, 88), (226, 225, 64, 66), (236, 106, 74, 75), (246, 126, 83, 84), (256, 146, 92, 93), (266, 166, 70, 71), (276, 186, 79, 80), (286, 206, 88, 89), (296, 226, 66, 67), (306, 236, 75, 76), (316, 246, 84, 85), (326, 256, 93, 94), (336, 266, 71, 72), (346, 276, 80, 81), (356, 286, 89, 90), (366, 296, 67, 68), (376, 306, 76, 77), (386, 316, 85, 86), (396, 326, 94, 95), (105, 336, 72, 73), (125, 346, 81, 82), (145, 356, 90, 91), (165, 366, 68, 69), (185, 376, 77, 78), (205, 386, 86, 87), (225, 415, 65, 64), (415, 396, 95, 65), (1, 63, 405, 406), (406, 405, 404, 407), (407, 404, 403, 408), (408, 403, 402, 409), (409, 402, 401, 410), (410, 401, 400, 411), (411, 400, 399, 412), (412, 399, 398, 413), (413, 398, 397, 414), (414, 397, 396, 415), (3, 1, 406, 216), (216, 406, 407, 217), (217, 407, 408, 218), (218, 408, 409, 219), (219, 409, 410, 220), (220, 410, 411, 221), (221, 411, 412, 222), (222, 412, 413, 223), (223, 413, 414, 224), (224, 414, 415, 225), (47, 45, 395, 196), (196, 395, 394, 197), (197, 394, 393, 198), (198, 393, 392, 199), (199, 392, 391, 200), (200, 391, 390, 201), (201, 390, 389, 202), (202, 389, 388, 203), (203, 388, 387, 204), (204, 387, 386, 205), (29, 27, 385, 176), (176, 385, 384, 177), (177, 384, 383, 178), (178, 383, 382, 179), (179, 382, 381, 180), (180, 381, 380, 181), (181, 380, 379, 182), (182, 379, 378, 183), (183, 378, 377, 184), (184, 377, 376, 185), (11, 9, 375, 156), (156, 375, 374, 157), (157, 374, 373, 158), (158, 373, 372, 159), (159, 372, 371, 160), (160, 371, 370, 161), (161, 370, 369, 162), (162, 369, 368, 163), (163, 368, 367, 164), (164, 367, 366, 165), (55, 53, 365, 136), (136, 365, 364, 137), (137, 364, 363, 138), (138, 363, 362, 139), (139, 362, 361, 140), (140, 361, 360, 141), (141, 360, 359, 142), (142, 359, 358, 143), (143, 358, 357, 144), (144, 357, 356, 145), (37, 35, 355, 116), (116, 355, 354, 117), (117, 354, 353, 118), (118, 353, 352, 119), (119, 352, 351, 120), (120, 351, 350, 121), (121, 350, 349, 122), (122, 349, 348, 123), (123, 348, 347, 124), (124, 347, 346, 125), (19, 17, 345, 96), (96, 345, 344, 97), (97, 344, 343, 98), (98, 343, 342, 99), (99, 342, 341, 100), (100, 341, 340, 101), (101, 340, 339, 102), (102, 339, 338, 103), (103, 338, 337, 104), (104, 337, 336, 105), (63, 61, 335, 405), (405, 335, 334, 404), (404, 334, 333, 403), (403, 333, 332, 402), (402, 332, 331, 401), (401, 331, 330, 400), (400, 330, 329, 399), (399, 329, 328, 398), (398, 328, 327, 397), (397, 327, 326, 396), (45, 43, 325, 395), (395, 325, 324, 394), (394, 324, 323, 393), (393, 323, 322, 392), (392, 322, 321, 391), (391, 321, 320, 390), (390, 320, 319, 389), (389, 319, 318, 388), (388, 318, 317, 387), (387, 317, 316, 386), (27, 25, 315, 385), (385, 315, 314, 384), (384, 314, 313, 383), (383, 313, 312, 382), (382, 312, 311, 381), (381, 311, 310, 380), (380, 310, 309, 379), (379, 309, 308, 378), (378, 308, 307, 377), (377, 307, 306, 376), (9, 7, 305, 375), (375, 305, 304, 374), (374, 304, 303, 373), (373, 303, 302, 372), (372, 302, 301, 371), (371, 301, 300, 370), (370, 300, 299, 369), (369, 299, 298, 368), (368, 298, 297, 367), (367, 297, 296, 366), (53, 51, 295, 365), (365, 295, 294, 364), (364, 294, 293, 363), (363, 293, 292, 362), (362, 292, 291, 361), (361, 291, 290, 360), (360, 290, 289, 359), (359, 289, 288, 358), (358, 288, 287, 357), (357, 287, 286, 356), (35, 33, 285, 355), (355, 285, 284, 354), (354, 284, 283, 353), (353, 283, 282, 352), (352, 282, 281, 351), (351, 281, 280, 350), (350, 280, 279, 349), (349, 279, 278, 348), (348, 278, 277, 347), (347, 277, 276, 346), (17, 15, 275, 345), (345, 275, 274, 344), (344, 274, 273, 343), (343, 273, 272, 342), (342, 272, 271, 341), (341, 271, 270, 340), (340, 270, 269, 339), (339, 269, 268, 338), (338, 268, 267, 337), (337, 267, 266, 336), (61, 59, 265, 335), (335, 265, 264, 334), (334, 264, 263, 333), (333, 263, 262, 332), (332, 262, 261, 331), (331, 261, 260, 330), (330, 260, 259, 329), (329, 259, 258, 328), (328, 258, 257, 327), (327, 257, 256, 326), (43, 41, 255, 325), (325, 255, 254, 324), (324, 254, 253, 323), (323, 253, 252, 322), (322, 252, 251, 321), (321, 251, 250, 320), (320, 250, 249, 319), (319, 249, 248, 318), (318, 248, 247, 317), (317, 247, 246, 316), (25, 23, 245, 315), (315, 245, 244, 314), (314, 244, 243, 313), (313, 243, 242, 312), (312, 242, 241, 311), (311, 241, 240, 310), (310, 240, 239, 309), (309, 239, 238, 308), (308, 238, 237, 307), (307, 237, 236, 306), (7, 5, 235, 305), (305, 235, 234, 304), (304, 234, 233, 303), (303, 233, 232, 302), (302, 232, 231, 301), (301, 231, 230, 300), (300, 230, 229, 299), (299, 229, 228, 298), (298, 228, 227, 297), (297, 227, 226, 296), (51, 49, 215, 295), (295, 215, 214, 294), (294, 214, 213, 293), (293, 213, 212, 292), (292, 212, 211, 291), (291, 211, 210, 290), (290, 210, 209, 289), (289, 209, 208, 288), (288, 208, 207, 287), (287, 207, 206, 286), (33, 31, 195, 285), (285, 195, 194, 284), (284, 194, 193, 283), (283, 193, 192, 282), (282, 192, 191, 281), (281, 191, 190, 280), (280, 190, 189, 279), (279, 189, 188, 278), (278, 188, 187, 277), (277, 187, 186, 276), (15, 13, 175, 275), (275, 175, 174, 274), (274, 174, 173, 273), (273, 173, 172, 272), (272, 172, 171, 271), (271, 171, 170, 270), (270, 170, 169, 269), (269, 169, 168, 268), (268, 168, 167, 267), (267, 167, 166, 266), (59, 57, 155, 265), (265, 155, 154, 264), (264, 154, 153, 263), (263, 153, 152, 262), (262, 152, 151, 261), (261, 151, 150, 260), (260, 150, 149, 259), (259, 149, 148, 258), (258, 148, 147, 257), (257, 147, 146, 256), (41, 39, 135, 255), (255, 135, 134, 254), (254, 134, 133, 253), (253, 133, 132, 252), (252, 132, 131, 251), (251, 131, 130, 250), (250, 130, 129, 249), (249, 129, 128, 248), (248, 128, 127, 247), (247, 127, 126, 246), (23, 21, 115, 245), (245, 115, 114, 244), (244, 114, 113, 243), (243, 113, 112, 242), (242, 112, 111, 241), (241, 111, 110, 240), (240, 110, 109, 239), (239, 109, 108, 238), (238, 108, 107, 237), (237, 107, 106, 236), (5, 3, 216, 235), (235, 216, 217, 234), (234, 217, 218, 233), (233, 218, 219, 232), (232, 219, 220, 231), (231, 220, 221, 230), (230, 221, 222, 229), (229, 222, 223, 228), (228, 223, 224, 227), (227, 224, 225, 226), (49, 47, 196, 215), (215, 196, 197, 214), (214, 197, 198, 213), (213, 198, 199, 212), (212, 199, 200, 211), (211, 200, 201, 210), (210, 201, 202, 209), (209, 202, 203, 208), (208, 203, 204, 207), (207, 204, 205, 206), (31, 29, 176, 195), (195, 176, 177, 194), (194, 177, 178, 193), (193, 178, 179, 192), (192, 179, 180, 191), (191, 180, 181, 190), (190, 181, 182, 189), (189, 182, 183, 188), (188, 183, 184, 187), (187, 184, 185, 186), (13, 11, 156, 175), (175, 156, 157, 174), (174, 157, 158, 173), (173, 158, 159, 172), (172, 159, 160, 171), (171, 160, 161, 170), (170, 161, 162, 169), (169, 162, 163, 168), (168, 163, 164, 167), (167, 164, 165, 166), (57, 55, 136, 155), (155, 136, 137, 154), (154, 137, 138, 153), (153, 138, 139, 152), (152, 139, 140, 151), (151, 140, 141, 150), (150, 141, 142, 149), (149, 142, 143, 148), (148, 143, 144, 147), (147, 144, 145, 146), (39, 37, 116, 135), (135, 116, 117, 134), (134, 117, 118, 133), (133, 118, 119, 132), (132, 119, 120, 131), (131, 120, 121, 130), (130, 121, 122, 129), (129, 122, 123, 128), (128, 123, 124, 127), (127, 124, 125, 126), (21, 19, 96, 115), (115, 96, 97, 114), (114, 97, 98, 113), (113, 98, 99, 112), (112, 99, 100, 111), (111, 100, 101, 110), (110, 101, 102, 109), (109, 102, 103, 108), (108, 103, 104, 107), (107, 104, 105, 106)])
_uv = me_cylinder_001.uv_layers.new(name='UVMap')
_uv.uv.foreach_set('vector', [69.79, -5.407, 66.29, -5.307, 66.29, -5.555, 69.78, -5.655, 69.78, -5.655, 66.29, -5.555, 66.29, -5.799, 69.78, -5.898, 69.78, -5.898, 66.29, -5.799, 66.28, -6.028, 69.78, -6.127, 69.78, -6.127, 66.28, -6.028, 66.28, -6.234, 69.78, -6.334, -69.43, 3.596, -65.93, 3.497, -65.93, 3.672, -69.43, 3.771, -69.43, 3.771, -65.93, 3.672, -65.93, 3.878, -69.43, 3.978, -69.43, 3.978, -65.93, 3.878, -65.93, 4.108, -69.42, 4.207, -69.42, 4.207, -65.93, 4.108, -65.93, 4.351, -69.42, 4.45, -69.42, 4.45, -65.93, 4.351, -65.92, 4.599, -69.42, 4.698, -69.42, 4.698, -65.92, 4.599, -65.92, 4.842, -69.42, 4.942, -69.42, 4.942, -65.92, 4.842, -65.92, 5.072, -69.41, 5.171, -69.41, 5.171, -65.92, 5.072, -65.92, 5.278, -69.41, 5.377, -69.41, 5.377, -65.92, 5.278, -65.91, 5.453, -69.41, 5.553, -69.45, 1.598, -65.95, 1.499, -65.95, 1.705, -69.45, 1.805, -69.45, 1.805, -65.95, 1.705, -65.95, 1.935, -69.45, 2.034, -69.45, 2.034, -65.95, 1.935, -65.95, 2.178, -69.44, 2.277, -69.44, 2.277, -65.95, 2.178, -65.95, 2.426, -69.44, 2.525, -69.44, 2.525, -65.95, 2.426, -65.94, 2.669, -69.44, 2.769, -69.44, 2.769, -65.94, 2.669, -65.94, 2.899, -69.44, 2.998, -69.44, 2.998, -65.94, 2.899, -65.94, 3.105, -69.43, 3.204, -69.43, 3.204, -65.94, 3.105, -65.94, 3.28, -69.43, 3.38, 69.88, 3.422, 66.38, 3.521, 66.38, 3.315, 69.87, 3.216, 69.87, 3.216, 66.38, 3.315, 66.38, 3.086, 69.87, 2.987, 69.87, 2.987, 66.38, 3.086, 66.37, 2.842, 69.87, 2.743, 69.87, 2.743, 66.37, 2.842, 66.37, 2.594, 69.87, 2.495, 69.87, 2.495, 66.37, 2.594, 66.37, 2.351, 69.86, 2.252, 69.86, 2.252, 66.37, 2.351, 66.37, 2.122, 69.86, 2.022, 69.86, 2.022, 66.37, 2.122, 66.37, 1.915, 69.86, 1.816, 69.8, -4.552, 66.3, -4.453, 66.3, -4.629, 69.79, -4.728, 69.79, -4.728, 66.3, -4.629, 66.3, -4.835, 69.79, -4.934, 57.51, 1.226, 57.5, 0.9829, 69.85, 0.7454, 69.85, 0.9887, 69.79, -4.934, 66.3, -4.835, 66.29, -5.064, 69.79, -5.163, 69.79, -5.163, 66.29, -5.064, 66.29, -5.307, 69.79, -5.407, 66.13, 3.528, 66.38, 3.55, 66.61, 3.601, 66.83, 3.678, 67.01, 3.778, 67.17, 3.898, 67.28, 4.033, 67.34, 4.177, 67.36, 4.326, 67.33, 4.474, 67.25, 4.614, 67.12, 4.742, 66.96, 4.852, 66.77, 4.94, 66.54, 5.004, 66.3, 5.04, 66.06, 5.047, 65.81, 5.025, 65.58, 4.974, 65.36, 4.897, 65.17, 4.797, 65.02, 4.677, 64.91, 4.542, 64.85, 4.398, 64.83, 4.249, 64.86, 4.101, 64.94, 3.961, 65.06, 3.833, 65.23, 3.723, 65.42, 3.635, 65.64, 3.571, 65.88, 3.535, 68.83, 4.968, 68.58, 4.975, 68.34, 4.953, 68.1, 4.902, 67.89, 4.826, 67.7, 4.725, 67.55, 4.605, 67.44, 4.47, 67.37, 4.326, 67.36, 4.177, 67.39, 4.03, 67.47, 3.889, 67.59, 3.762, 67.75, 3.651, 67.95, 3.563, 68.17, 3.499, 68.41, 3.464, 68.66, 3.457, 68.9, 3.479, 69.14, 3.529, 69.35, 3.606, 69.54, 3.706, 69.69, 3.826, 69.8, 3.961, 69.87, 4.106, 69.89, 4.255, 69.85, 4.402, 69.77, 4.542, 69.65, 4.67, 69.49, 4.78, 69.29, 4.869, 69.07, 4.932, 57.48, -1.751, 57.47, -1.98, 69.83, -1.184, 69.83, -0.9551, -57.07, 5.306, -57.06, 5.512, -69.41, 5.975, -69.41, 5.769, 57.5, 0.2622, 57.5, 0.05606, 69.84, -0.1816, 69.84, 0.02469, 57.47, -2.715, 57.46, -2.944, 69.82, -2.148, 69.82, -1.919, -57.06, 6.233, -57.05, 6.476, -69.4, 6.94, -69.4, 6.696, -57.16, -3.441, -57.15, -3.198, -69.48, -1.702, -69.49, -1.945, 57.51, 1.456, 57.51, 1.226, 69.85, 0.9887, 69.85, 1.218, 57.48, -1.544, 57.48, -1.751, 69.83, -0.9551, 69.83, -0.7489, -57.14, -2.271, -57.14, -2.096, -69.47, -0.5993, -69.47, -0.7748, 57.5, 0.4915, 57.5, 0.2622, 69.84, 0.02469, 69.84, 0.254, 57.47, -2.471, 57.47, -2.715, 69.82, -1.919, 69.82, -1.676, -57.06, 5.985, -57.06, 6.233, -69.4, 6.696, -69.4, 6.448, -57.16, -3.67, -57.16, -3.441, -69.49, -1.945, -69.49, -2.174, 57.51, 1.662, 57.51, 1.456, 69.85, 1.218, 69.86, 1.424, 57.48, -1.369, 57.48, -1.544, 69.83, -0.7489, 69.84, -0.5734, -57.15, -2.477, -57.14, -2.271, -69.47, -0.7748, -69.48, -0.981, 57.5, 0.7348, 57.5, 0.4915, 69.84, 0.254, 69.85, 0.4973, 57.47, -2.223, 57.47, -2.471, 69.82, -1.676, 69.83, -1.428, -57.06, 5.741, -57.06, 5.985, -69.4, 6.448, -69.4, 6.205, -57.16, -3.877, -57.16, -3.67, -69.49, -2.174, -69.49, -2.381, 57.51, 1.837, 57.51, 1.662, 69.86, 1.424, 69.86, 1.6, -57.05, 6.705, -57.05, 6.912, -69.39, 7.375, -69.39, 7.169, -57.15, -2.706, -57.15, -2.477, -69.48, -0.981, -69.48, -1.21, 57.5, 0.9829, 57.5, 0.7348, 69.85, 0.4973, 69.85, 0.7454, 57.47, -1.98, 57.47, -2.223, 69.83, -1.428, 69.83, -1.184, -57.06, 5.512, -57.06, 5.741, -69.4, 6.205, -69.41, 5.975, 57.5, 0.05606, 57.49, -0.1195, 69.84, -0.3569, 69.84, -0.1816, 57.46, -2.944, 57.46, -3.15, 69.82, -2.355, 69.82, -2.148, -57.05, 6.476, -57.05, 6.705, -69.39, 7.169, -69.4, 6.94, -57.15, -3.198, -57.15, -2.95, -69.48, -1.454, -69.48, -1.702, -57.15, -2.95, -57.15, -2.706, -69.48, -1.21, -69.48, -1.454, 66.29, -5.307, 66.29, -5.064, 53.94, -5.86, 53.94, -6.103, 53.94, -6.103, 53.94, -5.86, 41.6, -5.509, 41.59, -5.752, 41.59, -5.752, 41.6, -5.509, 29.25, -5.159, 29.25, -5.402, 29.25, -5.402, 29.25, -5.159, 16.91, -4.808, 16.91, -5.052, 16.91, -5.052, 16.91, -4.808, 4.567, -4.458, 4.565, -4.701, 4.565, -4.701, 4.567, -4.458, -7.776, -4.108, -7.778, -4.351, -7.778, -4.351, -7.776, -4.108, -20.12, -3.757, -20.12, -4.001, -20.12, -4.001, -20.12, -3.757, -32.47, -4.459, -32.48, -4.702, -32.48, -4.702, -32.47, -4.459, -44.82, -4.109, -44.82, -4.352, -44.82, -4.352, -44.82, -4.109, -57.15, -2.706, -57.15, -2.95, 66.29, -5.555, 66.29, -5.307, 53.94, -6.103, 53.93, -6.351, 53.93, -6.351, 53.94, -6.103, 41.59, -5.752, 41.59, -6.001, 41.59, -6.001, 41.59, -5.752, 29.25, -5.402, 29.25, -5.65, 29.25, -5.65, 29.25, -5.402, 16.91, -5.052, 16.91, -5.3, 16.91, -5.3, 16.91, -5.052, 4.565, -4.701, 4.562, -4.95, 4.562, -4.95, 4.565, -4.701, -7.778, -4.351, -7.781, -4.599, -7.781, -4.599, -7.778, -4.351, -20.12, -4.001, -20.12, -4.249, -20.12, -4.249, -20.12, -4.001, -32.48, -4.702, -32.48, -4.95, -32.48, -4.95, -32.48, -4.702, -44.82, -4.352, -44.82, -4.6, -44.82, -4.6, -44.82, -4.352, -57.15, -2.95, -57.15, -3.198, 66.38, 3.086, 66.38, 3.315, 54.04, 3.552, 54.03, 3.323, 54.03, 3.323, 54.04, 3.552, 41.69, 3.903, 41.69, 3.674, 41.69, 3.674, 41.69, 3.903, 29.35, 4.253, 29.35, 4.024, 29.35, 4.024, 29.35, 4.253, 17.01, 4.603, 17.0, 4.374, 17.0, 4.374, 17.01, 4.603, 4.663, 4.954, 4.661, 4.725, 4.661, 4.725, 4.663, 4.954, -7.68, 5.304, -7.682, 5.075, -7.682, 5.075, -7.68, 5.304, -20.02, 5.654, -20.03, 5.425, -20.03, 5.425, -20.02, 5.654, -32.37, 5.901, -32.37, 5.672, -32.37, 5.672, -32.37, 5.901, -44.71, 6.251, -44.71, 6.022, -44.71, 6.022, -44.71, 6.251, -57.05, 6.705, -57.05, 6.476, -65.95, 1.705, -65.95, 1.499, -53.62, 0.003017, -53.62, 0.2093, -53.62, 0.2093, -53.62, 0.003017, -41.28, -0.3473, -41.28, -0.141, -41.28, -0.141, -41.28, -0.3473, -28.94, -0.6977, -28.94, -0.4914, -28.94, -0.4914, -28.94, -0.6977, -16.59, -1.048, -16.59, -0.8417, -16.59, -0.8417, -16.59, -1.048, -4.252, -1.398, -4.25, -1.192, -4.25, -1.192, -4.252, -1.398, 8.091, -1.749, 8.093, -1.542, 8.093, -1.542, 8.091, -1.749, 20.43, -2.099, 20.44, -1.893, 20.44, -1.893, 20.43, -2.099, 32.77, -3.501, 32.77, -3.295, 32.77, -3.295, 32.77, -3.501, 45.11, -3.852, 45.11, -3.645, 45.11, -3.645, 45.11, -3.852, 57.46, -3.15, 57.46, -2.944, -65.93, 3.672, -65.93, 3.497, -53.59, 3.034, -53.59, 3.209, -53.59, 3.209, -53.59, 3.034, -41.25, 2.683, -41.25, 2.859, -41.25, 2.859, -41.25, 2.683, -28.91, 2.333, -28.91, 2.508, -28.91, 2.508, -28.91, 2.333, -16.56, 1.983, -16.56, 2.158, -16.56, 2.158, -16.56, 1.983, -4.222, 1.632, -4.22, 1.808, -4.22, 1.808, -4.222, 1.632, 8.122, 1.282, 8.124, 1.457, 8.124, 1.457, 8.122, 1.282, 20.47, 0.9315, 20.47, 1.107, 20.47, 1.107, 20.47, 0.9315, 32.81, 0.4776, 32.81, 0.6532, 32.81, 0.6532, 32.81, 0.4776, 45.15, 0.1273, 45.15, 0.3028, -44.83, -5.454, -44.83, -5.279, -57.16, -3.877, -57.16, -4.052, 66.37, 2.122, 66.37, 2.351, 54.03, 2.588, 54.02, 2.359, 54.02, 2.359, 54.03, 2.588, 41.68, 2.939, 41.68, 2.709, 41.68, 2.709, 41.68, 2.939, 29.34, 3.289, 29.34, 3.06, 29.34, 3.06, 29.34, 3.289, 17.0, 3.639, 16.99, 3.41, 16.99, 3.41, 17.0, 3.639, 4.653, 3.99, 4.651, 3.761, 4.651, 3.761, 4.653, 3.99, -7.69, 4.34, -7.692, 4.111, -7.692, 4.111, -7.69, 4.34, -20.03, 4.69, -20.03, 4.461, -20.03, 4.461, -20.03, 4.69, -32.38, 4.937, -32.38, 4.708, -32.38, 4.708, -32.38, 4.937, -44.72, 5.287, -44.72, 5.058, -44.72, 5.058, -44.72, 5.287, -57.06, 5.741, -57.06, 5.512, -65.94, 2.669, -65.95, 2.426, -53.61, 0.93, -53.61, 1.173, -53.61, 1.173, -53.61, 0.93, -41.27, 0.5796, -41.27, 0.8229, -41.27, 0.8229, -41.27, 0.5796, -28.93, 0.2293, -28.93, 0.4726, -28.93, 0.4726, -28.93, 0.2293, -16.59, -0.1211, -16.58, 0.1223, -16.58, 0.1223, -16.59, -0.1211, -4.243, -0.4714, -4.241, -0.2281, -4.241, -0.2281, -4.243, -0.4714, 8.1, -0.8218, 8.103, -0.5784, 8.103, -0.5784, 8.1, -0.8218, 20.44, -1.172, 20.45, -0.9288, 20.45, -0.9288, 20.44, -1.172, 32.78, -2.574, 32.78, -2.331, 32.78, -2.331, 32.78, -2.574, 45.12, -2.925, 45.12, -2.681, 45.12, -2.681, 45.12, -2.925, 57.47, -2.223, 57.47, -1.98, -65.92, 4.599, -65.93, 4.351, -53.58, 3.888, -53.58, 4.136, -53.58, 4.136, -53.58, 3.888, -41.24, 3.537, -41.24, 3.786, -41.24, 3.786, -41.24, 3.537, -28.9, 3.187, -28.9, 3.435, -28.9, 3.435, -28.9, 3.187, -16.56, 2.837, -16.55, 3.085, -16.55, 3.085, -16.56, 2.837, -4.213, 2.486, -4.21, 2.735, -4.21, 2.735, -4.213, 2.486, 8.131, 2.136, 8.133, 2.384, 8.133, 2.384, 8.131, 2.136, 20.47, 1.786, 20.48, 2.034, 20.48, 2.034, 20.47, 1.786, 32.82, 1.332, 32.82, 1.58, 32.82, 1.58, 32.82, 1.332, 45.16, 0.9815, 45.16, 1.23, 45.16, 1.23, 45.16, 0.9815, 57.5, 0.7348, 57.5, 0.9829, 66.29, -5.064, 66.3, -4.835, 53.94, -5.63, 53.94, -5.86, 53.94, -5.86, 53.94, -5.63, 41.6, -5.28, 41.6, -5.509, 41.6, -5.509, 41.6, -5.28, 29.26, -4.93, 29.25, -5.159, 29.25, -5.159, 29.26, -4.93, 16.91, -4.579, 16.91, -4.808, 16.91, -4.808, 16.91, -4.579, 4.569, -4.229, 4.567, -4.458, 4.567, -4.458, 4.569, -4.229, -7.774, -3.879, -7.776, -4.108, -7.776, -4.108, -7.774, -3.879, -20.12, -3.528, -20.12, -3.757, -20.12, -3.757, -20.12, -3.528, -32.47, -4.23, -32.47, -4.459, -32.47, -4.459, -32.47, -4.23, -44.81, -3.88, -44.82, -4.109, -44.82, -4.109, -44.81, -3.88, -57.15, -2.477, -57.15, -2.706, 66.38, 3.315, 66.38, 3.521, 54.04, 3.759, 54.04, 3.552, 54.04, 3.552, 54.04, 3.759, 41.69, 4.109, 41.69, 3.903, 41.69, 3.903, 41.69, 4.109, 29.35, 4.459, 29.35, 4.253, 29.35, 4.253, 29.35, 4.459, 17.01, 4.81, 17.01, 4.603, 17.01, 4.603, 17.01, 4.81, 4.665, 5.16, 4.663, 4.954, 4.663, 4.954, 4.665, 5.16, -7.678, 5.51, -7.68, 5.304, -7.68, 5.304, -7.678, 5.51, -20.02, 5.861, -20.02, 5.654, -20.02, 5.654, -20.02, 5.861, -32.36, 6.107, -32.37, 5.901, -32.37, 5.901, -32.36, 6.107, -44.71, 6.458, -44.71, 6.251, -44.71, 6.251, -44.71, 6.458, -57.05, 6.912, -57.05, 6.705, -65.91, 5.453, -65.92, 5.278, -53.58, 4.815, -53.57, 4.99, -53.57, 4.99, -53.58, 4.815, -41.23, 4.465, -41.23, 4.64, -41.23, 4.64, -41.23, 4.465, -28.89, 4.114, -28.89, 4.29, -28.89, 4.29, -28.89, 4.114, -16.55, 3.764, -16.54, 3.939, -16.54, 3.939, -16.55, 3.764, -4.203, 3.414, -4.202, 3.589, -4.202, 3.589, -4.203, 3.414, 8.14, 3.063, 8.142, 3.239, 8.142, 3.239, 8.14, 3.063, 20.48, 2.713, 20.49, 2.888, 20.49, 2.888, 20.48, 2.713, 32.82, 2.259, 32.83, 2.434, 32.83, 2.434, 32.82, 2.259, 45.17, 1.908, 45.17, 2.084, 45.17, 2.084, 45.17, 1.908, 57.51, 1.662, 57.51, 1.837, 66.28, -6.234, 66.28, -6.028, 53.93, -6.823, 53.93, -7.03, 53.93, -7.03, 53.93, -6.823, 41.59, -6.473, 41.58, -6.679, 41.58, -6.679, 41.59, -6.473, 29.24, -6.123, 29.24, -6.329, 29.24, -6.329, 29.24, -6.123, 16.9, -5.772, 16.9, -5.979, 16.9, -5.979, 16.9, -5.772, 4.557, -5.422, 4.555, -5.628, 4.555, -5.628, 4.557, -5.422, -7.786, -5.072, -7.788, -5.278, -7.788, -5.278, -7.786, -5.072, -20.13, -4.721, -20.13, -4.928, -20.13, -4.928, -20.13, -4.721, -32.48, -5.423, -32.48, -5.629, -32.48, -5.629, -32.48, -5.423, -44.83, -5.073, -44.83, -5.279, -44.83, -5.279, -44.83, -5.073, -57.16, -3.67, -57.16, -3.877, 66.37, 2.351, 66.37, 2.594, 54.03, 2.832, 54.03, 2.588, 54.03, 2.588, 54.03, 2.832, 41.68, 3.182, 41.68, 2.939, 41.68, 2.939, 41.68, 3.182, 29.34, 3.532, 29.34, 3.289, 29.34, 3.289, 29.34, 3.532, 17.0, 3.883, 17.0, 3.639, 17.0, 3.639, 17.0, 3.883, 4.656, 4.233, 4.653, 3.99, 4.653, 3.99, 4.656, 4.233, -7.687, 4.583, -7.69, 4.34, -7.69, 4.34, -7.687, 4.583, -20.03, 4.934, -20.03, 4.69, -20.03, 4.69, -20.03, 4.934, -32.37, 5.181, -32.38, 4.937, -32.38, 4.937, -32.37, 5.181, -44.72, 5.531, -44.72, 5.287, -44.72, 5.287, -44.72, 5.531, -57.06, 5.985, -57.06, 5.741, -65.95, 2.426, -65.95, 2.178, -53.62, 0.6819, -53.61, 0.93, -53.61, 0.93, -53.62, 0.6819, -41.27, 0.3315, -41.27, 0.5796, -41.27, 0.5796, -41.27, 0.3315, -28.93, -0.01881, -28.93, 0.2293, -28.93, 0.2293, -28.93, -0.01881, -16.59, -0.3692, -16.59, -0.1211, -16.59, -0.1211, -16.59, -0.3692, -4.246, -0.7195, -4.243, -0.4714, -4.243, -0.4714, -4.246, -0.7195, 8.098, -1.07, 8.1, -0.8218, 8.1, -0.8218, 8.098, -1.07, 20.44, -1.42, 20.44, -1.172, 20.44, -1.172, 20.44, -1.42, 32.77, -2.822, 32.78, -2.574, 32.78, -2.574, 32.77, -2.822, 45.12, -3.173, 45.12, -2.925, 45.12, -2.925, 45.12, -3.173, 57.47, -2.471, 57.47, -2.223, -65.93, 4.351, -65.93, 4.108, -53.59, 3.645, -53.58, 3.888, -53.58, 3.888, -53.59, 3.645, -41.24, 3.294, -41.24, 3.537, -41.24, 3.537, -41.24, 3.294, -28.9, 2.944, -28.9, 3.187, -28.9, 3.187, -28.9, 2.944, -16.56, 2.594, -16.56, 2.837, -16.56, 2.837, -16.56, 2.594, -4.215, 2.243, -4.213, 2.486, -4.213, 2.486, -4.215, 2.243, 8.128, 1.893, 8.131, 2.136, 8.131, 2.136, 8.128, 1.893, 20.47, 1.542, 20.47, 1.786, 20.47, 1.786, 20.47, 1.542, 32.81, 1.089, 32.82, 1.332, 32.82, 1.332, 32.81, 1.089, 45.16, 0.7382, 45.16, 0.9815, 45.16, 0.9815, 45.16, 0.7382, 57.5, 0.4915, 57.5, 0.7348, 66.3, -4.835, 66.3, -4.629, 53.94, -5.424, 53.94, -5.63, 53.94, -5.63, 53.94, -5.424, 41.6, -5.074, 41.6, -5.28, 41.6, -5.28, 41.6, -5.074, 29.26, -4.723, 29.26, -4.93, 29.26, -4.93, 29.26, -4.723, 16.91, -4.373, 16.91, -4.579, 16.91, -4.579, 16.91, -4.373, 4.572, -4.023, 4.569, -4.229, 4.569, -4.229, 4.572, -4.023, -7.771, -3.672, -7.774, -3.879, -7.774, -3.879, -7.771, -3.672, -20.11, -3.322, -20.12, -3.528, -20.12, -3.528, -20.11, -3.322, -32.47, -4.024, -32.47, -4.23, -32.47, -4.23, -32.47, -4.024, -44.81, -3.673, -44.81, -3.88, -44.81, -3.88, -44.81, -3.673, -57.14, -2.271, -57.15, -2.477, -65.94, 3.28, -65.94, 3.105, -53.61, 1.609, -53.61, 1.784, -53.61, 1.784, -53.61, 1.609, -41.26, 1.258, -41.26, 1.434, -41.26, 1.434, -41.26, 1.258, -28.92, 0.9081, -28.92, 1.084, -28.92, 1.084, -28.92, 0.9081, -16.58, 0.5577, -16.58, 0.7332, -16.58, 0.7332, -16.58, 0.5577, -4.236, 0.2074, -4.234, 0.3828, -4.234, 0.3828, -4.236, 0.2074, 8.107, -0.143, 8.109, 0.03247, 8.109, 0.03247, 8.107, -0.143, 20.45, -0.4933, 20.45, -0.3179, 20.45, -0.3179, 20.45, -0.4933, 32.78, -1.896, 32.78, -1.72, 32.78, -1.72, 32.78, -1.896, 45.13, -2.246, 45.13, -2.07, 45.13, -2.07, 45.13, -2.246, 57.48, -1.544, 57.48, -1.369, -65.92, 5.278, -65.92, 5.072, -53.58, 4.609, -53.58, 4.815, -53.58, 4.815, -53.58, 4.609, -41.23, 4.258, -41.23, 4.465, -41.23, 4.465, -41.23, 4.258, -28.89, 3.908, -28.89, 4.114, -28.89, 4.114, -28.89, 3.908, -16.55, 3.558, -16.55, 3.764, -16.55, 3.764, -16.55, 3.558, -4.205, 3.207, -4.203, 3.414, -4.203, 3.414, -4.205, 3.207, 8.138, 2.857, 8.14, 3.063, 8.14, 3.063, 8.138, 2.857, 20.48, 2.507, 20.48, 2.713, 20.48, 2.713, 20.48, 2.507, 32.82, 2.053, 32.82, 2.259, 32.82, 2.259, 32.82, 2.053, 45.17, 1.702, 45.17, 1.908, 45.17, 1.908, 45.17, 1.702, 57.51, 1.456, 57.51, 1.662, 66.28, -6.028, 66.29, -5.799, 53.93, -6.594, 53.93, -6.823, 53.93, -6.823, 53.93, -6.594, 41.59, -6.244, 41.59, -6.473, 41.59, -6.473, 41.59, -6.244, 29.25, -5.894, 29.24, -6.123, 29.24, -6.123, 29.25, -5.894, 16.9, -5.543, 16.9, -5.772, 16.9, -5.772, 16.9, -5.543, 4.56, -5.193, 4.557, -5.422, 4.557, -5.422, 4.56, -5.193, -7.783, -4.843, -7.786, -5.072, -7.786, -5.072, -7.783, -4.843, -20.13, -4.492, -20.13, -4.721, -20.13, -4.721, -20.13, -4.492, -32.48, -5.194, -32.48, -5.423, -32.48, -5.423, -32.48, -5.194, -44.82, -4.843, -44.83, -5.073, -44.83, -5.073, -44.82, -4.843, -57.16, -3.441, -57.16, -3.67, 66.37, 2.594, 66.37, 2.842, 54.03, 3.08, 54.03, 2.832, 54.03, 2.832, 54.03, 3.08, 41.69, 3.43, 41.68, 3.182, 41.68, 3.182, 41.69, 3.43, 29.34, 3.78, 29.34, 3.532, 29.34, 3.532, 29.34, 3.78, 17.0, 4.131, 17.0, 3.883, 17.0, 3.883, 17.0, 4.131, 4.658, 4.481, 4.656, 4.233, 4.656, 4.233, 4.658, 4.481, -7.685, 4.831, -7.687, 4.583, -7.687, 4.583, -7.685, 4.831, -20.03, 5.182, -20.03, 4.934, -20.03, 4.934, -20.03, 5.182, -32.37, 5.428, -32.37, 5.181, -32.37, 5.181, -32.37, 5.428, -44.71, 5.779, -44.72, 5.531, -44.72, 5.531, -44.71, 5.779, -57.06, 6.233, -57.06, 5.985, -65.95, 2.178, -65.95, 1.935, -53.62, 0.4385, -53.62, 0.6819, -53.62, 0.6819, -53.62, 0.4385, -41.28, 0.08819, -41.27, 0.3315, -41.27, 0.3315, -41.28, 0.08819, -28.93, -0.2621, -28.93, -0.01881, -28.93, -0.01881, -28.93, -0.2621, -16.59, -0.6125, -16.59, -0.3692, -16.59, -0.3692, -16.59, -0.6125, -4.248, -0.9628, -4.246, -0.7195, -4.246, -0.7195, -4.248, -0.9628, 8.095, -1.313, 8.098, -1.07, 8.098, -1.07, 8.095, -1.313, 20.44, -1.664, 20.44, -1.42, 20.44, -1.42, 20.44, -1.664, 32.77, -3.066, 32.77, -2.822, 32.77, -2.822, 32.77, -3.066, 45.11, -3.416, 45.12, -3.173, 45.12, -3.173, 45.11, -3.416, 57.47, -2.715, 57.47, -2.471, -65.93, 4.108, -65.93, 3.878, -53.59, 3.415, -53.59, 3.645, -53.59, 3.645, -53.59, 3.415, -41.25, 3.065, -41.24, 3.294, -41.24, 3.294, -41.25, 3.065, -28.9, 2.715, -28.9, 2.944, -28.9, 2.944, -28.9, 2.715, -16.56, 2.364, -16.56, 2.594, -16.56, 2.594, -16.56, 2.364, -4.218, 2.014, -4.215, 2.243, -4.215, 2.243, -4.218, 2.014, 8.126, 1.664, 8.128, 1.893, 8.128, 1.893, 8.126, 1.664, 20.47, 1.313, 20.47, 1.542, 20.47, 1.542, 20.47, 1.313, 32.81, 0.8592, 32.81, 1.089, 32.81, 1.089, 32.81, 0.8592, 45.15, 0.5089, 45.16, 0.7382, 45.16, 0.7382, 45.15, 0.5089, 57.5, 0.2622, 57.5, 0.4915, 66.3, -4.629, 66.3, -4.453, 53.95, -5.249, 53.94, -5.424, 53.94, -5.424, 53.95, -5.249, 41.6, -4.898, 41.6, -5.074, 41.6, -5.074, 41.6, -4.898, 29.26, -4.548, 29.26, -4.723, 29.26, -4.723, 29.26, -4.548, 16.92, -4.198, 16.91, -4.373, 16.91, -4.373, 16.92, -4.198, 4.573, -3.847, 4.572, -4.023, 4.572, -4.023, 4.573, -3.847, -7.77, -3.497, -7.771, -3.672, -7.771, -3.672, -7.77, -3.497, -20.11, -3.147, -20.11, -3.322, -20.11, -3.322, -20.11, -3.147, -32.47, -3.848, -32.47, -4.024, -32.47, -4.024, -32.47, -3.848, -44.81, -3.498, -44.81, -3.673, -44.81, -3.673, -44.81, -3.498, -57.14, -2.096, -57.14, -2.271, -65.94, 3.105, -65.94, 2.899, -53.61, 1.403, -53.61, 1.609, -53.61, 1.609, -53.61, 1.403, -41.27, 1.052, -41.26, 1.258, -41.26, 1.258, -41.27, 1.052, -28.92, 0.7018, -28.92, 0.9081, -28.92, 0.9081, -28.92, 0.7018, -16.58, 0.3515, -16.58, 0.5577, -16.58, 0.5577, -16.58, 0.3515, -4.238, 0.001152, -4.236, 0.2074, -4.236, 0.2074, -4.238, 0.001152, 8.105, -0.3492, 8.107, -0.143, 8.107, -0.143, 8.105, -0.3492, 20.45, -0.6996, 20.45, -0.4933, 20.45, -0.4933, 20.45, -0.6996, 32.78, -2.102, 32.78, -1.896, 32.78, -1.896, 32.78, -2.102, 45.12, -2.452, 45.13, -2.246, 45.13, -2.246, 45.12, -2.452, 57.48, -1.751, 57.48, -1.544, -65.92, 5.072, -65.92, 4.842, -53.58, 4.379, -53.58, 4.609, -53.58, 4.609, -53.58, 4.379, -41.24, 4.029, -41.23, 4.258, -41.23, 4.258, -41.24, 4.029, -28.89, 3.679, -28.89, 3.908, -28.89, 3.908, -28.89, 3.679, -16.55, 3.328, -16.55, 3.558, -16.55, 3.558, -16.55, 3.328, -4.208, 2.978, -4.205, 3.207, -4.205, 3.207, -4.208, 2.978, 8.136, 2.628, 8.138, 2.857, 8.138, 2.857, 8.136, 2.628, 20.48, 2.277, 20.48, 2.507, 20.48, 2.507, 20.48, 2.277, 32.82, 1.823, 32.82, 2.053, 32.82, 2.053, 32.82, 1.823, 45.16, 1.473, 45.17, 1.702, 45.17, 1.702, 45.16, 1.473, 57.51, 1.226, 57.51, 1.456, 66.29, -5.799, 66.29, -5.555, 53.93, -6.351, 53.93, -6.594, 53.93, -6.594, 53.93, -6.351, 41.59, -6.001, 41.59, -6.244, 41.59, -6.244, 41.59, -6.001, 29.25, -5.65, 29.25, -5.894, 29.25, -5.894, 29.25, -5.65, 16.91, -5.3, 16.9, -5.543, 16.9, -5.543, 16.91, -5.3, 4.562, -4.95, 4.56, -5.193, 4.56, -5.193, 4.562, -4.95, -7.781, -4.599, -7.783, -4.843, -7.783, -4.843, -7.781, -4.599, -20.12, -4.249, -20.13, -4.492, -20.13, -4.492, -20.12, -4.249, -32.48, -4.95, -32.48, -5.194, -32.48, -5.194, -32.48, -4.95, -44.82, -4.6, -44.82, -4.843, -44.82, -4.843, -44.82, -4.6, -57.15, -3.198, -57.16, -3.441, 66.37, 2.842, 66.38, 3.086, 54.03, 3.323, 54.03, 3.08, 54.03, 3.08, 54.03, 3.323, 41.69, 3.674, 41.69, 3.43, 41.69, 3.43, 41.69, 3.674, 29.35, 4.024, 29.34, 3.78, 29.34, 3.78, 29.35, 4.024, 17.0, 4.374, 17.0, 4.131, 17.0, 4.131, 17.0, 4.374, 4.661, 4.725, 4.658, 4.481, 4.658, 4.481, 4.661, 4.725, -7.682, 5.075, -7.685, 4.831, -7.685, 4.831, -7.682, 5.075, -20.03, 5.425, -20.03, 5.182, -20.03, 5.182, -20.03, 5.425, -32.37, 5.672, -32.37, 5.428, -32.37, 5.428, -32.37, 5.672, -44.71, 6.022, -44.71, 5.779, -44.71, 5.779, -44.71, 6.022, -57.05, 6.476, -57.06, 6.233, -65.95, 1.935, -65.95, 1.705, -53.62, 0.2093, -53.62, 0.4385, -53.62, 0.4385, -53.62, 0.2093, -41.28, -0.141, -41.28, 0.08819, -41.28, 0.08819, -41.28, -0.141, -28.94, -0.4914, -28.93, -0.2621, -28.93, -0.2621, -28.94, -0.4914, -16.59, -0.8417, -16.59, -0.6125, -16.59, -0.6125, -16.59, -0.8417, -4.25, -1.192, -4.248, -0.9628, -4.248, -0.9628, -4.25, -1.192, 8.093, -1.542, 8.095, -1.313, 8.095, -1.313, 8.093, -1.542, 20.44, -1.893, 20.44, -1.664, 20.44, -1.664, 20.44, -1.893, 32.77, -3.295, 32.77, -3.066, 32.77, -3.066, 32.77, -3.295, 45.11, -3.645, 45.11, -3.416, 45.11, -3.416, 45.11, -3.645, 57.46, -2.944, 57.47, -2.715, -65.93, 3.878, -65.93, 3.672, -53.59, 3.209, -53.59, 3.415, -53.59, 3.415, -53.59, 3.209, -41.25, 2.859, -41.25, 3.065, -41.25, 3.065, -41.25, 2.859, -28.91, 2.508, -28.9, 2.715, -28.9, 2.715, -28.91, 2.508, -16.56, 2.158, -16.56, 2.364, -16.56, 2.364, -16.56, 2.158, -4.22, 1.808, -4.218, 2.014, -4.218, 2.014, -4.22, 1.808, 8.124, 1.457, 8.126, 1.664, 8.126, 1.664, 8.124, 1.457, 20.47, 1.107, 20.47, 1.313, 20.47, 1.313, 20.47, 1.107, 32.81, 0.6532, 32.81, 0.8592, 32.81, 0.8592, 32.81, 0.6532, 45.15, 0.3028, 45.15, 0.5089, 45.15, 0.5089, 45.15, 0.3028, 57.5, 0.05606, 57.5, 0.2622, 66.37, 1.915, 66.37, 2.122, 54.02, 2.359, 54.02, 2.153, 54.02, 2.153, 54.02, 2.359, 41.68, 2.709, 41.68, 2.503, 41.68, 2.503, 41.68, 2.709, 29.34, 3.06, 29.33, 2.854, 29.33, 2.854, 29.34, 3.06, 16.99, 3.41, 16.99, 3.204, 16.99, 3.204, 16.99, 3.41, 4.651, 3.761, 4.649, 3.554, 4.649, 3.554, 4.651, 3.761, -7.692, 4.111, -7.694, 3.905, -7.694, 3.905, -7.692, 4.111, -20.03, 4.461, -20.04, 4.255, -20.04, 4.255, -20.03, 4.461, -32.38, 4.708, -32.38, 4.502, -32.38, 4.502, -32.38, 4.708, -44.72, 5.058, -44.72, 4.852, -44.72, 4.852, -44.72, 5.058, -57.06, 5.512, -57.07, 5.306, -65.94, 2.899, -65.94, 2.669, -53.61, 1.173, -53.61, 1.403, -53.61, 1.403, -53.61, 1.173, -41.27, 0.8229, -41.27, 1.052, -41.27, 1.052, -41.27, 0.8229, -28.93, 0.4726, -28.92, 0.7018, -28.92, 0.7018, -28.93, 0.4726, -16.58, 0.1223, -16.58, 0.3515, -16.58, 0.3515, -16.58, 0.1223, -4.241, -0.2281, -4.238, 0.001152, -4.238, 0.001152, -4.241, -0.2281, 8.103, -0.5784, 8.105, -0.3492, 8.105, -0.3492, 8.103, -0.5784, 20.45, -0.9288, 20.45, -0.6996, 20.45, -0.6996, 20.45, -0.9288, 32.78, -2.331, 32.78, -2.102, 32.78, -2.102, 32.78, -2.331, 45.12, -2.681, 45.12, -2.452, 45.12, -2.452, 45.12, -2.681, 57.47, -1.98, 57.48, -1.751, -65.92, 4.842, -65.92, 4.599, -53.58, 4.136, -53.58, 4.379, -53.58, 4.379, -53.58, 4.136, -41.24, 3.786, -41.24, 4.029, -41.24, 4.029, -41.24, 3.786, -28.9, 3.435, -28.89, 3.679, -28.89, 3.679, -28.9, 3.435, -16.55, 3.085, -16.55, 3.328, -16.55, 3.328, -16.55, 3.085, -4.21, 2.735, -4.208, 2.978, -4.208, 2.978, -4.21, 2.735, 8.133, 2.384, 8.136, 2.628, 8.136, 2.628, 8.133, 2.384, 20.48, 2.034, 20.48, 2.277, 20.48, 2.277, 20.48, 2.034, 32.82, 1.58, 32.82, 1.823, 32.82, 1.823, 32.82, 1.58, 45.16, 1.23, 45.16, 1.473, 45.16, 1.473, 45.16, 1.23, 57.5, 0.9829, 57.51, 1.226])
me_cylinder_001.materials.append(mat_material_002)
me_cylinder_001.use_remesh_fix_poles = True
me_cylinder_001.use_remesh_preserve_attributes = False
me_cylinder_001.use_mirror_vertex_groups = False
me_cylinder_001.update()

# ---- objects
ob_light = bpy.data.objects.new('Light', light_light)
ob_camera = bpy.data.objects.new('Camera', cam_camera)
ob_plane = bpy.data.objects.new('Plane', me_plane)
ob_plane_001 = bpy.data.objects.new('Plane.001', me_plane_001)
ob_cylinder = bpy.data.objects.new('Cylinder', me_cylinder)
ob_cube = bpy.data.objects.new('Cube', me_cube_001)
ob_cylinder_001 = bpy.data.objects.new('Cylinder.001', me_cylinder_001)

# ---- transforms, parenting, visibility, modifiers, constraints
ob_light.location = (4.076, 1.005, 5.904)
ob_light.rotation_euler = (0.6503, 0.05522, 1.866)
ob_light.lock_rotations_4d = False
ob_light.empty_display_type = 'ARROWS'
ob_light.color = (0.0, 0.0, 0.0, 0.0)
ob_light.lineart.crease_threshold = 0.0
ob_camera.location = (7.359, -6.926, 4.958)
ob_camera.rotation_euler = (1.109, 0.0, 0.8149)
ob_camera.lock_rotations_4d = False
ob_camera.empty_display_type = 'ARROWS'
ob_camera.color = (0.0, 0.0, 0.0, 0.0)
ob_camera.display_type = 'WIRE'
ob_camera.lineart.crease_threshold = 0.0
ob_plane.location = (0.313, 0.0, 0.0)
ob_plane.scale = (1.0, 4.0, 1.125)
ob_plane.lineart.crease_threshold = 0.0
_m = ob_plane.modifiers.new('Array', 'ARRAY')
_m.count = 6
_m.relative_offset_displace = (2.5, 0.0, 0.0)
ob_plane_001.location = (2.513, 0.0, 0.0)
ob_plane_001.scale = (1.0, 4.0, 1.0)
ob_plane_001.lineart.crease_threshold = 0.0
_m = ob_plane_001.modifiers.new('Array', 'ARRAY')
_m.count = 5
_m.relative_offset_displace = (2.5, 0.0, 0.0)
ob_cylinder.location = (-0.4614, 0.03744, 0.0)
ob_cylinder.rotation_euler = (-0.0, 1.571, 0.0)
ob_cylinder.scale = (0.3475, 0.3475, 0.3475)
ob_cylinder.lineart.crease_threshold = 0.0
_m = ob_cylinder.modifiers.new('Mirror', 'MIRROR')
_m.use_axis = (False, True, False)
ob_cube.location = (13.06, 0.04233, 0.0)
ob_cube.scale = (0.3548, 0.3548, 0.3548)
ob_cube.lineart.crease_threshold = 0.0
_m = ob_cube.modifiers.new('Mirror', 'MIRROR')
_m.use_axis = (True, True, False)
ob_cylinder_001.location = (-0.4614, 0.03744, 4.711)
ob_cylinder_001.rotation_euler = (-0.0, 1.571, 0.0)
ob_cylinder_001.scale = (0.3475, 0.3475, 0.3475)
ob_cylinder_001.lineart.crease_threshold = 0.0
_m = ob_cylinder_001.modifiers.new('Mirror', 'MIRROR')
_m.use_axis = (False, True, False)

# ---- collection membership
col_collection.objects.link(ob_light)
col_collection.objects.link(ob_camera)
col_collection.objects.link(ob_plane)
col_collection.objects.link(ob_plane_001)
col_collection.objects.link(ob_cylinder)
col_collection.objects.link(ob_cube)
col_collection.objects.link(ob_cylinder_001)

# ---- scene / render settings (as saved in the file)
scene.camera = ob_camera
scene.frame_start = 1; scene.frame_end = 250; scene.frame_set(141)
scene.render.engine = 'BLENDER_EEVEE_NEXT'
scene.cycles.use_denoising = False
scene.cycles.samples = 128
scene.cycles.sampling_pattern = 'TABULATED_SOBOL'
scene.cycles.use_adaptive_sampling = False
scene.cycles.use_light_tree = False
scene.view_settings.view_transform = 'Filmic'
bpy.context.view_layer.update()
